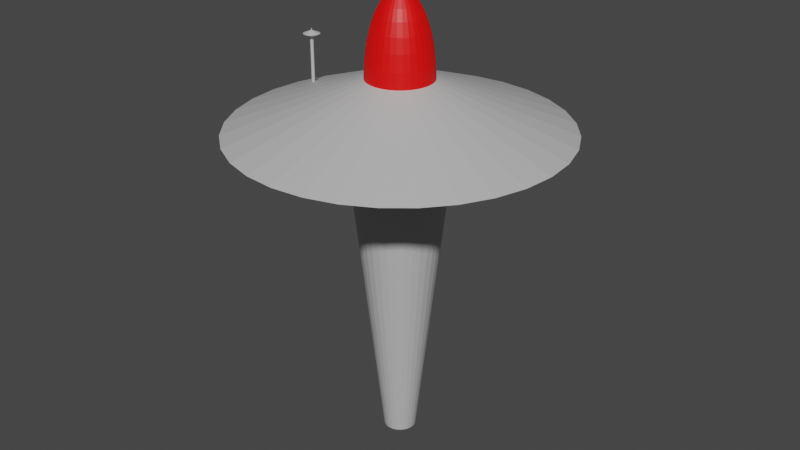 # Source: SpaceLaneWaypoint.blend  (saved by Blender 2.80.75; exported with 4.5.12 LTS)
import bpy
from mathutils import Matrix  # noqa: F401  (used for matrix-valued properties, if any)

bpy.ops.wm.read_factory_settings(use_empty=True)
scene = bpy.context.scene
scene.name = 'Scene'

# ---- collections
col_collection = bpy.data.collections.new('Collection'); scene.collection.children.link(col_collection)

# ---- materials (node trees are filled in below, after node groups)
mat_1 = bpy.data.materials.new('1')
mat_1.use_transparent_shadow = False
mat_2 = bpy.data.materials.new('2')
mat_2.use_transparent_shadow = False

# ---- material node trees
mat_1.use_nodes = True; mat_1.node_tree.nodes.clear()
_N = mat_1.node_tree.nodes; _L = mat_1.node_tree.links
n0 = _N.new('ShaderNodeOutputMaterial'); n0.name = 'Material Output'; n0.location = (300, 300)
n1 = _N.new('ShaderNodeBsdfPrincipled'); n1.name = 'Principled BSDF'; n1.location = (10, 300)
n1.distribution = 'GGX'
n1.subsurface_method = 'BURLEY'
n1.inputs[0].default_value = (0.5173, 0.5173, 0.5173, 1.0)
n1.inputs[3].default_value = 1.45
n1.inputs[27].default_value = (0.0, 0.0, 0.0, 1.0)
n1.inputs[28].default_value = 1.0
_L.new(n1.outputs[0], n0.inputs[0])
n0.is_active_output = True
mat_2.use_nodes = True; mat_2.node_tree.nodes.clear()
_N = mat_2.node_tree.nodes; _L = mat_2.node_tree.links
n0 = _N.new('ShaderNodeOutputMaterial'); n0.name = 'Material Output'; n0.location = (300, 300)
n1 = _N.new('ShaderNodeBsdfPrincipled'); n1.name = 'Principled BSDF'; n1.location = (10, 300)
n1.distribution = 'GGX'
n1.subsurface_method = 'BURLEY'
n1.inputs[0].default_value = (1.0, 0.0, 0.0, 1.0)
n1.inputs[3].default_value = 1.45
n1.inputs[27].default_value = (0.0, 0.0, 0.0, 1.0)
n1.inputs[28].default_value = 1.0
_L.new(n1.outputs[0], n0.inputs[0])
n0.is_active_output = True

# ---- world
world_world = bpy.data.worlds.new('World'); scene.world = world_world
world_world.use_nodes = True; world_world.node_tree.nodes.clear()
_N = world_world.node_tree.nodes; _L = world_world.node_tree.links
n0 = _N.new('ShaderNodeOutputWorld'); n0.name = 'World Output'; n0.location = (300, 300)
n1 = _N.new('ShaderNodeBackground'); n1.name = 'Background'; n1.location = (10, 300)
n1.inputs[0].default_value = (0.05088, 0.05088, 0.05088, 1.0)
_L.new(n1.outputs[0], n0.inputs[0])
n0.is_active_output = True
world_world.color = (0.05088, 0.05088, 0.05088)
world_world.use_sun_shadow = False
world_world.sun_shadow_jitter_overblur = 0.0

# ---- meshes
me_cylinder = bpy.data.meshes.new('Cylinder')
me_cylinder.from_pydata([(1.069e-07, 0.1, -2.0), (9.499e-08, 0.2, 0.3), (0.01951, 0.09808, -2.0), (0.03902, 0.1962, 0.3), (0.03827, 0.09239, -2.0), (0.07654, 0.1848, 0.3), (0.05556, 0.08315, -2.0), (0.1111, 0.1663, 0.3), (0.07071, 0.07071, -2.0), (0.1414, 0.1414, 0.3), (0.08315, 0.05556, -2.0), (0.1663, 0.1111, 0.3), (0.09239, 0.03827, -2.0), (0.1848, 0.07654, 0.3), (0.09808, 0.01951, -2.0), (0.1962, 0.03902, 0.3), (0.1, 2.64e-07, -2.0), (0.2, 2.431e-07, 0.3), (0.09808, -0.01951, -2.0), (0.1962, -0.03902, 0.3), (0.09239, -0.03827, -2.0), (0.1848, -0.07654, 0.3), (0.08315, -0.05556, -2.0), (0.1663, -0.1111, 0.3), (0.07071, -0.07071, -2.0), (0.1414, -0.1414, 0.3), (0.05556, -0.08315, -2.0), (0.1111, -0.1663, 0.3), (0.03827, -0.09239, -2.0), (0.07654, -0.1848, 0.3), (0.01951, -0.09808, -2.0), (0.03902, -0.1962, 0.3), (7.429e-08, -0.1, -2.0), (2.983e-08, -0.2, 0.3), (-0.01951, -0.09808, -2.0), (-0.03902, -0.1962, 0.3), (-0.03827, -0.09239, -2.0), (-0.07654, -0.1848, 0.3), (-0.05556, -0.08315, -2.0), (-0.1111, -0.1663, 0.3), (-0.07071, -0.07071, -2.0), (-0.1414, -0.1414, 0.3), (-0.08315, -0.05556, -2.0), (-0.1663, -0.1111, 0.3), (-0.09239, -0.03827, -2.0), (-0.1848, -0.07654, 0.3), (-0.09808, -0.01951, -2.0), (-0.1962, -0.03902, 0.3), (-0.1, 3.53e-07, -2.0), (-0.2, 4.211e-07, 0.3), (-0.09808, 0.01951, -2.0), (-0.1962, 0.03902, 0.3), (-0.09239, 0.03827, -2.0), (-0.1848, 0.07654, 0.3), (-0.08315, 0.05556, -2.0), (-0.1663, 0.1111, 0.3), (-0.07071, 0.07071, -2.0), (-0.1414, 0.1414, 0.3), (-0.05556, 0.08315, -2.0), (-0.1111, 0.1663, 0.3), (-0.03827, 0.09239, -2.0), (-0.07654, 0.1848, 0.3), (-0.01951, 0.09808, -2.0), (-0.03902, 0.1962, 0.3), (0.0, 1.0, 0.0), (0.1951, 0.9808, 0.0), (0.3827, 0.9239, 0.0), (0.5556, 0.8315, 0.0), (0.7071, 0.7071, 0.0), (0.8315, 0.5556, 0.0), (0.9239, 0.3827, 0.0), (0.9808, 0.1951, 0.0), (1.0, 7.55e-08, 0.0), (0.9808, -0.1951, 0.0), (0.9239, -0.3827, 0.0), (0.8315, -0.5556, 0.0), (0.7071, -0.7071, 0.0), (0.5556, -0.8315, 0.0), (0.3827, -0.9239, 0.0), (0.1951, -0.9808, 0.0), (-3.258e-07, -1.0, 0.0), (-0.1951, -0.9808, 0.0), (-0.3827, -0.9239, 0.0), (-0.5556, -0.8315, 0.0), (-0.7071, -0.7071, 0.0), (-0.8315, -0.5556, 0.0), (-0.9239, -0.3827, 0.0), (-0.9808, -0.1951, 0.0), (-1.0, 9.656e-07, 0.0), (-0.9808, 0.1951, 0.0), (-0.9239, 0.3827, 0.0), (-0.8315, 0.5556, 0.0), (-0.7071, 0.7071, 0.0), (-0.5556, 0.8315, 0.0), (-0.3827, 0.9239, 0.0), (-0.1951, 0.9808, 0.0), (0.06036, 0.3034, -0.1), (0.1184, 0.2858, -0.1), (0.1719, 0.2572, -0.1), (0.2188, 0.2188, -0.1), (0.2572, 0.1719, -0.1), (0.2858, 0.1184, -0.1), (0.3034, 0.06036, -0.1), (0.3094, 2.251e-07, -0.1), (0.3034, -0.06036, -0.1), (0.2858, -0.1184, -0.1), (0.2572, -0.1719, -0.1), (0.2188, -0.2188, -0.1), (0.1719, -0.2572, -0.1), (0.1184, -0.2858, -0.1), (0.06036, -0.3034, -0.1), (-1.876e-08, -0.3094, -0.1), (-0.06036, -0.3034, -0.1), (-0.1184, -0.2858, -0.1), (-0.1719, -0.2572, -0.1), (-0.2188, -0.2188, -0.1), (-0.2572, -0.1719, -0.1), (-0.2858, -0.1184, -0.1), (-0.3034, -0.06036, -0.1), (-0.3094, 5.004e-07, -0.1), (-0.3034, 0.06036, -0.1), (-0.2858, 0.1184, -0.1), (-0.2572, 0.1719, -0.1), (-0.2188, 0.2188, -0.1), (-0.1719, 0.2572, -0.1), (-0.1184, 0.2858, -0.1), (-0.06036, 0.3034, -0.1), (8.205e-08, 0.3094, -0.1)], [], [(64, 1, 3, 65), (65, 3, 5, 66), (66, 5, 7, 67), (67, 7, 9, 68), (68, 9, 11, 69), (69, 11, 13, 70), (70, 13, 15, 71), (71, 15, 17, 72), (72, 17, 19, 73), (73, 19, 21, 74), (74, 21, 23, 75), (75, 23, 25, 76), (76, 25, 27, 77), (77, 27, 29, 78), (78, 29, 31, 79), (79, 31, 33, 80), (80, 33, 35, 81), (81, 35, 37, 82), (82, 37, 39, 83), (83, 39, 41, 84), (84, 41, 43, 85), (85, 43, 45, 86), (86, 45, 47, 87), (87, 47, 49, 88), (88, 49, 51, 89), (89, 51, 53, 90), (90, 53, 55, 91), (91, 55, 57, 92), (92, 57, 59, 93), (93, 59, 61, 94), (3, 1, 63, 61, 59, 57, 55, 53, 51, 49, 47, 45, 43, 41, 39, 37, 35, 33, 31, 29, 27, 25, 23, 21, 19, 17, 15, 13, 11, 9, 7, 5), (94, 61, 63, 95), (95, 63, 1, 64), (0, 2, 4, 6, 8, 10, 12, 14, 16, 18, 20, 22, 24, 26, 28, 30, 32, 34, 36, 38, 40, 42, 44, 46, 48, 50, 52, 54, 56, 58, 60, 62), (126, 95, 64, 127), (125, 94, 95, 126), (124, 93, 94, 125), (123, 92, 93, 124), (122, 91, 92, 123), (121, 90, 91, 122), (120, 89, 90, 121), (119, 88, 89, 120), (118, 87, 88, 119), (117, 86, 87, 118), (116, 85, 86, 117), (115, 84, 85, 116), (114, 83, 84, 115), (113, 82, 83, 114), (112, 81, 82, 113), (111, 80, 81, 112), (110, 79, 80, 111), (109, 78, 79, 110), (108, 77, 78, 109), (107, 76, 77, 108), (106, 75, 76, 107), (105, 74, 75, 106), (104, 73, 74, 105), (103, 72, 73, 104), (102, 71, 72, 103), (101, 70, 71, 102), (100, 69, 70, 101), (99, 68, 69, 100), (98, 67, 68, 99), (97, 66, 67, 98), (96, 65, 66, 97), (127, 64, 65, 96), (0, 127, 96, 2), (2, 96, 97, 4), (4, 97, 98, 6), (6, 98, 99, 8), (8, 99, 100, 10), (10, 100, 101, 12), (12, 101, 102, 14), (14, 102, 103, 16), (16, 103, 104, 18), (18, 104, 105, 20), (20, 105, 106, 22), (22, 106, 107, 24), (24, 107, 108, 26), (26, 108, 109, 28), (28, 109, 110, 30), (30, 110, 111, 32), (32, 111, 112, 34), (34, 112, 113, 36), (36, 113, 114, 38), (38, 114, 115, 40), (40, 115, 116, 42), (42, 116, 117, 44), (44, 117, 118, 46), (46, 118, 119, 48), (48, 119, 120, 50), (50, 120, 121, 52), (52, 121, 122, 54), (54, 122, 123, 56), (56, 123, 124, 58), (58, 124, 125, 60), (60, 125, 126, 62), (62, 126, 127, 0)])
_uv = me_cylinder.uv_layers.new(name='UVMap')
_uv.uv.foreach_set('vector', [0.3865, 0.4715, 0.2871, 0.2943, 0.2957, 0.2888, 0.4295, 0.4442, 0.4295, 0.4442, 0.2957, 0.2888, 0.303, 0.2819, 0.466, 0.4094, 0.466, 0.4094, 0.303, 0.2819, 0.3088, 0.2737, 0.4947, 0.3684, 0.4947, 0.3684, 0.3088, 0.2737, 0.3127, 0.2646, 0.5145, 0.3229, 0.5145, 0.3229, 0.3127, 0.2646, 0.3147, 0.2549, 0.5246, 0.2746, 0.5246, 0.2746, 0.3147, 0.2549, 0.3147, 0.2451, 0.5246, 0.2254, 0.5246, 0.2254, 0.3147, 0.2451, 0.3127, 0.2354, 0.5145, 0.1771, 0.5145, 0.1771, 0.3127, 0.2354, 0.3088, 0.2263, 0.4947, 0.1316, 0.4947, 0.1316, 0.3088, 0.2263, 0.303, 0.2181, 0.466, 0.09063, 0.466, 0.09063, 0.303, 0.2181, 0.2957, 0.2112, 0.4295, 0.05581, 0.4295, 0.05581, 0.2957, 0.2112, 0.2871, 0.2057, 0.3865, 0.02845, 0.3865, 0.02845, 0.2871, 0.2057, 0.2776, 0.2019, 0.3388, 0.009607, 0.3388, 0.009607, 0.2776, 0.2019, 0.2674, 0.2, 0.2881, 1.497e-08, 0.2881, 1.497e-08, 0.2674, 0.2, 0.2571, 0.2, 0.2365, 0.0, 0.2365, 0.0, 0.2571, 0.2, 0.247, 0.2019, 0.1858, 0.009607, 0.1858, 0.009607, 0.247, 0.2019, 0.2374, 0.2057, 0.138, 0.02845, 0.138, 0.02845, 0.2374, 0.2057, 0.2288, 0.2112, 0.09509, 0.05581, 0.09509, 0.05581, 0.2288, 0.2112, 0.2215, 0.2181, 0.05855, 0.09063, 0.05855, 0.09063, 0.2215, 0.2181, 0.2158, 0.2263, 0.02985, 0.1316, 0.02985, 0.1316, 0.2158, 0.2263, 0.2118, 0.2354, 0.01008, 0.1771, 0.01008, 0.1771, 0.2118, 0.2354, 0.2098, 0.2451, 0.0, 0.2254, 0.0, 0.2254, 0.2098, 0.2451, 0.2098, 0.2549, 3.142e-08, 0.2746, 3.142e-08, 0.2746, 0.2098, 0.2549, 0.2118, 0.2646, 0.01008, 0.3229, 0.01008, 0.3229, 0.2118, 0.2646, 0.2158, 0.2737, 0.02985, 0.3684, 0.02985, 0.3684, 0.2158, 0.2737, 0.2215, 0.2819, 0.05855, 0.4094, 0.05855, 0.4094, 0.2215, 0.2819, 0.2288, 0.2888, 0.09509, 0.4442, 0.09509, 0.4442, 0.2288, 0.2888, 0.2374, 0.2943, 0.138, 0.4715, 0.138, 0.4715, 0.2374, 0.2943, 0.247, 0.2981, 0.1858, 0.4904, 0.1858, 0.4904, 0.247, 0.2981, 0.2571, 0.3, 0.2365, 0.5, 0.2365, 0.5, 0.2571, 0.3, 0.2674, 0.3, 0.2881, 0.5, 0.2957, 0.2888, 0.2871, 0.2943, 0.2776, 0.2981, 0.2674, 0.3, 0.2571, 0.3, 0.247, 0.2981, 0.2374, 0.2943, 0.2288, 0.2888, 0.2215, 0.2819, 0.2158, 0.2737, 0.2118, 0.2646, 0.2098, 0.2549, 0.2098, 0.2451, 0.2118, 0.2354, 0.2158, 0.2263, 0.2215, 0.2181, 0.2288, 0.2112, 0.2374, 0.2057, 0.247, 0.2019, 0.2571, 0.2, 0.2674, 0.2, 0.2776, 0.2019, 0.2871, 0.2057, 0.2957, 0.2112, 0.303, 0.2181, 0.3088, 0.2263, 0.3127, 0.2354, 0.3147, 0.2451, 0.3147, 0.2549, 0.3127, 0.2646, 0.3088, 0.2737, 0.303, 0.2819, 0.2881, 0.5, 0.2674, 0.3, 0.2776, 0.2981, 0.3388, 0.4904, 0.3388, 0.4904, 0.2776, 0.2981, 0.2871, 0.2943, 0.3865, 0.4715, 0.5341, 0.5252, 0.5304, 0.5217, 0.5276, 0.5176, 0.5256, 0.5131, 0.5246, 0.5082, 0.5246, 0.5033, 0.5256, 0.4985, 0.5276, 0.4939, 0.5304, 0.4899, 0.5341, 0.4864, 0.5384, 0.4836, 0.5431, 0.4817, 0.5482, 0.4808, 0.5534, 0.4808, 0.5584, 0.4817, 0.5632, 0.4836, 0.5675, 0.4864, 0.5712, 0.4899, 0.574, 0.4939, 0.576, 0.4985, 0.577, 0.5033, 0.577, 0.5082, 0.576, 0.5131, 0.574, 0.5176, 0.5712, 0.5217, 0.5675, 0.5252, 0.5632, 0.5279, 0.5584, 0.5298, 0.5534, 0.5308, 0.5482, 0.5308, 0.5431, 0.5298, 0.5384, 0.5279, 0.286, 0.6756, 0.3388, 0.5096, 0.3865, 0.5285, 0.3007, 0.6815, 0.2703, 0.6727, 0.2881, 0.5, 0.3388, 0.5096, 0.286, 0.6756, 0.2543, 0.6727, 0.2365, 0.5, 0.2881, 0.5, 0.2703, 0.6727, 0.2386, 0.6756, 0.1858, 0.5096, 0.2365, 0.5, 0.2543, 0.6727, 0.2238, 0.6815, 0.138, 0.5285, 0.1858, 0.5096, 0.2386, 0.6756, 0.2106, 0.6899, 0.09509, 0.5558, 0.138, 0.5285, 0.2238, 0.6815, 0.1993, 0.7007, 0.05855, 0.5906, 0.09509, 0.5558, 0.2106, 0.6899, 0.1904, 0.7134, 0.02985, 0.6316, 0.05855, 0.5906, 0.1993, 0.7007, 0.1843, 0.7274, 0.01008, 0.6771, 0.02985, 0.6316, 0.1904, 0.7134, 0.1811, 0.7424, 3.142e-08, 0.7254, 0.01008, 0.6771, 0.1843, 0.7274, 0.1811, 0.7576, 0.0, 0.7746, 3.142e-08, 0.7254, 0.1811, 0.7424, 0.1843, 0.7726, 0.01008, 0.8229, 0.0, 0.7746, 0.1811, 0.7576, 0.1904, 0.7866, 0.02985, 0.8684, 0.01008, 0.8229, 0.1843, 0.7726, 0.1993, 0.7993, 0.05855, 0.9094, 0.02985, 0.8684, 0.1904, 0.7866, 0.2106, 0.8101, 0.09509, 0.9442, 0.05855, 0.9094, 0.1993, 0.7993, 0.2238, 0.8185, 0.138, 0.9715, 0.09509, 0.9442, 0.2106, 0.8101, 0.2386, 0.8244, 0.1858, 0.9904, 0.138, 0.9715, 0.2238, 0.8185, 0.2543, 0.8273, 0.2365, 1.0, 0.1858, 0.9904, 0.2386, 0.8244, 0.2703, 0.8273, 0.2881, 1.0, 0.2365, 1.0, 0.2543, 0.8273, 0.286, 0.8244, 0.3388, 0.9904, 0.2881, 1.0, 0.2703, 0.8273, 0.3007, 0.8185, 0.3865, 0.9715, 0.3388, 0.9904, 0.286, 0.8244, 0.314, 0.8101, 0.4295, 0.9442, 0.3865, 0.9715, 0.3007, 0.8185, 0.3253, 0.7993, 0.466, 0.9094, 0.4295, 0.9442, 0.314, 0.8101, 0.3342, 0.7866, 0.4947, 0.8684, 0.466, 0.9094, 0.3253, 0.7993, 0.3403, 0.7726, 0.5145, 0.8229, 0.4947, 0.8684, 0.3342, 0.7866, 0.3434, 0.7576, 0.5246, 0.7746, 0.5145, 0.8229, 0.3403, 0.7726, 0.3434, 0.7424, 0.5246, 0.7254, 0.5246, 0.7746, 0.3434, 0.7576, 0.3403, 0.7274, 0.5145, 0.6771, 0.5246, 0.7254, 0.3434, 0.7424, 0.3342, 0.7134, 0.4947, 0.6316, 0.5145, 0.6771, 0.3403, 0.7274, 0.3253, 0.7007, 0.466, 0.5906, 0.4947, 0.6316, 0.3342, 0.7134, 0.314, 0.6899, 0.4295, 0.5558, 0.466, 0.5906, 0.3253, 0.7007, 0.3007, 0.6815, 0.3865, 0.5285, 0.4295, 0.5558, 0.314, 0.6899, 0.6772, 0.4802, 0.6718, 0.0, 0.6877, 7.487e-09, 0.6823, 0.4802, 0.6823, 0.4802, 0.6877, 7.487e-09, 0.7034, 0.0003367, 0.6874, 0.4803, 0.6874, 0.4803, 0.7034, 0.0003367, 0.7182, 0.0009972, 0.6922, 0.4805, 0.6922, 0.4805, 0.7182, 0.0009972, 0.7315, 0.001956, 0.6965, 0.4808, 0.8646, 0.4807, 0.833, 0.001491, 0.8477, 0.0006734, 0.8694, 0.4804, 0.8694, 0.4804, 0.8477, 0.0006734, 0.8634, 0.00017, 0.8744, 0.4802, 0.8744, 0.4802, 0.8634, 0.00017, 0.8794, 0.0, 0.8796, 0.4802, 0.8796, 0.4802, 0.8794, 0.0, 0.8951, 0.00017, 0.8847, 0.4802, 0.8847, 0.4802, 0.8951, 0.00017, 0.9098, 0.0006734, 0.8894, 0.4804, 0.8894, 0.4804, 0.9098, 0.0006734, 0.9231, 0.001491, 0.8937, 0.4807, 0.8016, 0.0, 0.833, 0.4788, 0.8216, 0.4798, 0.798, 0.0003159, 0.798, 0.0003159, 0.8216, 0.4798, 0.8083, 0.4805, 0.7936, 0.0005335, 0.7936, 0.0005335, 0.8083, 0.4805, 0.7935, 0.4808, 0.7889, 0.0006445, 0.7889, 0.0006445, 0.7935, 0.4808, 0.7779, 0.4808, 0.7838, 0.0006445, 0.7838, 0.0006445, 0.7779, 0.4808, 0.7619, 0.4805, 0.7786, 0.0005336, 0.7786, 0.0005336, 0.7619, 0.4805, 0.7462, 0.4798, 0.7736, 0.000316, 0.7736, 0.000316, 0.7462, 0.4798, 0.7315, 0.4788, 0.7688, 2.995e-08, 0.593, 0.0, 0.628, 0.4788, 0.6147, 0.4798, 0.5887, 0.0003099, 0.5887, 0.0003099, 0.6147, 0.4798, 0.6, 0.4805, 0.5839, 0.0005234, 0.5839, 0.0005234, 0.6, 0.4805, 0.5843, 0.4808, 0.5789, 0.0006323, 0.5789, 0.0006323, 0.5843, 0.4808, 0.5683, 0.4808, 0.5737, 0.0006323, 0.5737, 0.0006323, 0.5683, 0.4808, 0.5526, 0.4805, 0.5686, 0.0005234, 0.5686, 0.0005234, 0.5526, 0.4805, 0.5379, 0.4798, 0.5639, 0.00031, 0.5639, 0.00031, 0.5379, 0.4798, 0.5246, 0.4788, 0.5596, 2.995e-08, 0.974, 0.0, 1.0, 0.4795, 0.9852, 0.4801, 0.9692, 0.0002135, 0.9692, 0.0002135, 0.9852, 0.4801, 0.9696, 0.4805, 0.9641, 0.0003223, 0.9641, 0.0003223, 0.9696, 0.4805, 0.9536, 0.4805, 0.959, 0.0003223, 0.959, 0.0003223, 0.9536, 0.4805, 0.9379, 0.4801, 0.9539, 0.0002135, 0.9539, 0.0002135, 0.9379, 0.4801, 0.9231, 0.4795, 0.9491, 0.0, 0.663, 0.4808, 0.628, 0.001956, 0.6413, 0.0009971, 0.6673, 0.4805, 0.6673, 0.4805, 0.6413, 0.0009971, 0.6561, 0.0003367, 0.6721, 0.4803, 0.6721, 0.4803, 0.6561, 0.0003367, 0.6718, 0.0, 0.6772, 0.4802])
me_cylinder.materials.append(mat_1)
me_cylinder.use_remesh_preserve_volume = False
me_cylinder.use_remesh_preserve_attributes = False
me_cylinder.use_mirror_vertex_groups = False
me_cylinder.update()
me_sphere = bpy.data.meshes.new('Sphere')
me_sphere.from_pydata([(8.409e-08, 0.03902, 0.7904), (8.409e-08, 0.07654, 0.7619), (8.409e-08, 0.1111, 0.7157), (8.409e-08, 0.1414, 0.6536), (8.409e-08, 0.1663, 0.5778), (8.409e-08, 0.1848, 0.4913), (8.409e-08, 0.1962, 0.3975), (8.409e-08, 0.2, 0.3), (0.007612, 0.03827, 0.7904), (0.01493, 0.07507, 0.7619), (0.02168, 0.109, 0.7157), (0.02759, 0.1387, 0.6536), (0.03244, 0.1631, 0.5778), (0.03605, 0.1812, 0.4913), (0.03827, 0.1924, 0.3975), (0.03902, 0.1962, 0.3), (0.01493, 0.03605, 0.7904), (0.02929, 0.07071, 0.7619), (0.04252, 0.1027, 0.7157), (0.05412, 0.1307, 0.6536), (0.06364, 0.1536, 0.5778), (0.07071, 0.1707, 0.4913), (0.07507, 0.1812, 0.3975), (0.07654, 0.1848, 0.3), (0.02168, 0.03244, 0.7904), (0.04252, 0.06364, 0.7619), (0.06173, 0.09239, 0.7157), (0.07857, 0.1176, 0.6536), (0.09239, 0.1383, 0.5778), (0.1027, 0.1536, 0.4913), (0.109, 0.1631, 0.3975), (0.1111, 0.1663, 0.3), (0.02759, 0.02759, 0.7904), (0.05412, 0.05412, 0.7619), (0.07857, 0.07857, 0.7157), (0.1, 0.1, 0.6536), (0.1176, 0.1176, 0.5778), (0.1307, 0.1307, 0.4913), (0.1387, 0.1387, 0.3975), (0.1414, 0.1414, 0.3), (0.03244, 0.02168, 0.7904), (0.06364, 0.04252, 0.7619), (0.09239, 0.06173, 0.7157), (0.1176, 0.07857, 0.6536), (0.1383, 0.09239, 0.5778), (0.1536, 0.1027, 0.4913), (0.1631, 0.109, 0.3975), (0.1663, 0.1111, 0.3), (0.03605, 0.01493, 0.7904), (0.07071, 0.02929, 0.7619), (0.1027, 0.04252, 0.7157), (0.1307, 0.05412, 0.6536), (0.1536, 0.06364, 0.5778), (0.1707, 0.07071, 0.4913), (0.1812, 0.07507, 0.3975), (0.1848, 0.07654, 0.3), (0.03827, 0.007612, 0.7904), (0.07507, 0.01493, 0.7619), (0.109, 0.02168, 0.7157), (0.1387, 0.02759, 0.6536), (0.1631, 0.03244, 0.5778), (0.1812, 0.03605, 0.4913), (0.1924, 0.03827, 0.3975), (0.1962, 0.03902, 0.3), (0.03902, -2.264e-07, 0.7904), (0.07654, -2.249e-07, 0.7619), (0.1111, -2.234e-07, 0.7157), (0.1414, -2.249e-07, 0.6536), (0.1663, -2.279e-07, 0.5778), (0.1848, -2.16e-07, 0.4913), (0.1962, -2.398e-07, 0.3975), (0.2, -2.368e-07, 0.3), (0.03827, -0.007612, 0.7904), (0.07507, -0.01493, 0.7619), (0.109, -0.02168, 0.7157), (0.1387, -0.02759, 0.6536), (0.1631, -0.03244, 0.5778), (0.1812, -0.03605, 0.4913), (0.1924, -0.03827, 0.3975), (0.1962, -0.03902, 0.3), (0.03605, -0.01493, 0.7904), (0.07071, -0.02929, 0.7619), (0.1027, -0.04252, 0.7157), (0.1307, -0.05412, 0.6536), (0.1536, -0.06364, 0.5778), (0.1707, -0.07071, 0.4913), (0.1812, -0.07507, 0.3975), (0.1848, -0.07654, 0.3), (0.03244, -0.02168, 0.7904), (0.06364, -0.04252, 0.7619), (0.09239, -0.06173, 0.7157), (0.1176, -0.07857, 0.6536), (0.1383, -0.09239, 0.5778), (0.1536, -0.1027, 0.4913), (0.1631, -0.109, 0.3975), (0.1663, -0.1111, 0.3), (0.02759, -0.02759, 0.7904), (0.05412, -0.05412, 0.7619), (0.07857, -0.07857, 0.7157), (0.1, -0.1, 0.6536), (0.1176, -0.1176, 0.5778), (0.1307, -0.1307, 0.4913), (0.1387, -0.1387, 0.3975), (0.1414, -0.1414, 0.3), (0.02168, -0.03244, 0.7904), (0.04252, -0.06364, 0.7619), (0.06173, -0.09239, 0.7157), (0.07857, -0.1176, 0.6536), (0.09239, -0.1383, 0.5778), (0.1027, -0.1536, 0.4913), (0.109, -0.1631, 0.3975), (0.1111, -0.1663, 0.3), (0.01493, -0.03605, 0.7904), (0.02929, -0.07071, 0.7619), (0.04252, -0.1027, 0.7157), (0.05412, -0.1307, 0.6536), (0.06364, -0.1536, 0.5778), (0.07071, -0.1707, 0.4913), (0.07507, -0.1812, 0.3975), (0.07654, -0.1848, 0.3), (0.007612, -0.03827, 0.7904), (0.01493, -0.07507, 0.7619), (0.02168, -0.109, 0.7157), (0.02759, -0.1387, 0.6536), (0.03244, -0.1631, 0.5778), (0.03605, -0.1812, 0.4913), (0.03827, -0.1924, 0.3975), (0.03902, -0.1962, 0.3), (8.265e-08, -0.03902, 0.7904), (9.233e-08, -0.07654, 0.7619), (8.935e-08, -0.1111, 0.7157), (7.892e-08, -0.1414, 0.6536), (6.7e-08, -0.1663, 0.5778), (9.681e-08, -0.1848, 0.4913), (6.7e-08, -0.1962, 0.3975), (6.402e-08, -0.2, 0.3), (-0.007612, -0.03827, 0.7904), (-0.01493, -0.07507, 0.7619), (-0.02168, -0.109, 0.7157), (-0.02759, -0.1387, 0.6536), (-0.03244, -0.1631, 0.5778), (-0.03605, -0.1812, 0.4913), (-0.03827, -0.1924, 0.3975), (-0.03902, -0.1962, 0.3), (-0.01493, -0.03605, 0.7904), (-0.02929, -0.07071, 0.7619), (-0.04252, -0.1027, 0.7157), (-0.05412, -0.1307, 0.6536), (-0.06364, -0.1536, 0.5778), (-0.07071, -0.1707, 0.4913), (-0.07507, -0.1812, 0.3975), (-0.07654, -0.1848, 0.3), (-0.02168, -0.03244, 0.7904), (-0.04252, -0.06364, 0.7619), (-0.06173, -0.09239, 0.7157), (-0.07857, -0.1176, 0.6536), (-0.09239, -0.1383, 0.5778), (-0.1027, -0.1536, 0.4913), (-0.109, -0.1631, 0.3975), (-0.1111, -0.1663, 0.3), (3.801e-08, -2.723e-07, 0.8), (-0.02759, -0.02759, 0.7904), (-0.05412, -0.05412, 0.7619), (-0.07857, -0.07857, 0.7157), (-0.1, -0.1, 0.6536), (-0.1176, -0.1176, 0.5778), (-0.1307, -0.1307, 0.4913), (-0.1387, -0.1387, 0.3975), (-0.1414, -0.1414, 0.3), (-0.03244, -0.02168, 0.7904), (-0.06364, -0.04252, 0.7619), (-0.09239, -0.06173, 0.7157), (-0.1176, -0.07857, 0.6536), (-0.1383, -0.09239, 0.5778), (-0.1536, -0.1027, 0.4913), (-0.1631, -0.109, 0.3975), (-0.1663, -0.1111, 0.3), (-0.03605, -0.01493, 0.7904), (-0.07071, -0.02929, 0.7619), (-0.1027, -0.04252, 0.7157), (-0.1307, -0.05412, 0.6536), (-0.1536, -0.06364, 0.5778), (-0.1707, -0.07071, 0.4913), (-0.1812, -0.07507, 0.3975), (-0.1848, -0.07654, 0.3), (-0.03827, -0.007612, 0.7904), (-0.07507, -0.01493, 0.7619), (-0.109, -0.02168, 0.7157), (-0.1387, -0.02759, 0.6536), (-0.1631, -0.03244, 0.5778), (-0.1812, -0.03605, 0.4913), (-0.1924, -0.03827, 0.3975), (-0.1962, -0.03902, 0.3), (-0.03902, -2.234e-07, 0.7904), (-0.07654, -2.175e-07, 0.7619), (-0.1111, -2.175e-07, 0.7157), (-0.1414, -1.981e-07, 0.6536), (-0.1663, -1.892e-07, 0.5778), (-0.1848, -2.249e-07, 0.4913), (-0.1962, -1.802e-07, 0.3975), (-0.2, -1.892e-07, 0.3), (-0.03827, 0.007612, 0.7904), (-0.07507, 0.01493, 0.7619), (-0.109, 0.02168, 0.7157), (-0.1387, 0.02759, 0.6536), (-0.1631, 0.03244, 0.5778), (-0.1812, 0.03605, 0.4913), (-0.1924, 0.03827, 0.3975), (-0.1962, 0.03902, 0.3), (-0.03605, 0.01493, 0.7904), (-0.07071, 0.02929, 0.7619), (-0.1027, 0.04252, 0.7157), (-0.1307, 0.05412, 0.6536), (-0.1536, 0.06364, 0.5778), (-0.1707, 0.07071, 0.4913), (-0.1812, 0.07507, 0.3975), (-0.1848, 0.07654, 0.3), (-0.03244, 0.02168, 0.7904), (-0.06364, 0.04252, 0.7619), (-0.09239, 0.06173, 0.7157), (-0.1176, 0.07857, 0.6536), (-0.1383, 0.09239, 0.5778), (-0.1536, 0.1027, 0.4913), (-0.1631, 0.109, 0.3975), (-0.1663, 0.1111, 0.3), (-0.02759, 0.02759, 0.7904), (-0.05412, 0.05412, 0.7619), (-0.07857, 0.07857, 0.7157), (-0.1, 0.1, 0.6536), (-0.1176, 0.1176, 0.5778), (-0.1307, 0.1307, 0.4913), (-0.1387, 0.1387, 0.3975), (-0.1414, 0.1414, 0.3), (-0.02168, 0.03244, 0.7904), (-0.04252, 0.06364, 0.7619), (-0.06173, 0.09239, 0.7157), (-0.07857, 0.1176, 0.6536), (-0.09239, 0.1383, 0.5778), (-0.1027, 0.1536, 0.4913), (-0.109, 0.1631, 0.3975), (-0.1111, 0.1663, 0.3), (-0.01493, 0.03605, 0.7904), (-0.02929, 0.07071, 0.7619), (-0.04252, 0.1027, 0.7157), (-0.05412, 0.1307, 0.6536), (-0.06364, 0.1536, 0.5778), (-0.07071, 0.1707, 0.4913), (-0.07507, 0.1812, 0.3975), (-0.07654, 0.1848, 0.3), (-0.007612, 0.03827, 0.7904), (-0.01493, 0.07507, 0.7619), (-0.02168, 0.109, 0.7157), (-0.02759, 0.1387, 0.6536), (-0.03244, 0.1631, 0.5778), (-0.03605, 0.1812, 0.4913), (-0.03827, 0.1924, 0.3975), (-0.03902, 0.1962, 0.3)], [], [(4, 3, 11, 12), (5, 4, 12, 13), (6, 5, 13, 14), (7, 6, 14, 15), (0, 160, 8), (1, 0, 8, 9), (2, 1, 9, 10), (3, 2, 10, 11), (11, 10, 18, 19), (12, 11, 19, 20), (13, 12, 20, 21), (14, 13, 21, 22), (15, 14, 22, 23), (8, 160, 16), (9, 8, 16, 17), (10, 9, 17, 18), (23, 22, 30, 31), (16, 160, 24), (17, 16, 24, 25), (18, 17, 25, 26), (19, 18, 26, 27), (20, 19, 27, 28), (21, 20, 28, 29), (22, 21, 29, 30), (27, 26, 34, 35), (28, 27, 35, 36), (29, 28, 36, 37), (30, 29, 37, 38), (31, 30, 38, 39), (24, 160, 32), (25, 24, 32, 33), (26, 25, 33, 34), (39, 38, 46, 47), (32, 160, 40), (33, 32, 40, 41), (34, 33, 41, 42), (35, 34, 42, 43), (36, 35, 43, 44), (37, 36, 44, 45), (38, 37, 45, 46), (44, 43, 51, 52), (45, 44, 52, 53), (46, 45, 53, 54), (47, 46, 54, 55), (40, 160, 48), (41, 40, 48, 49), (42, 41, 49, 50), (43, 42, 50, 51), (49, 48, 56, 57), (50, 49, 57, 58), (51, 50, 58, 59), (52, 51, 59, 60), (53, 52, 60, 61), (54, 53, 61, 62), (55, 54, 62, 63), (48, 160, 56), (61, 60, 68, 69), (62, 61, 69, 70), (63, 62, 70, 71), (56, 160, 64), (57, 56, 64, 65), (58, 57, 65, 66), (59, 58, 66, 67), (60, 59, 67, 68), (65, 64, 72, 73), (66, 65, 73, 74), (67, 66, 74, 75), (68, 67, 75, 76), (69, 68, 76, 77), (70, 69, 77, 78), (71, 70, 78, 79), (64, 160, 72), (77, 76, 84, 85), (78, 77, 85, 86), (79, 78, 86, 87), (72, 160, 80), (73, 72, 80, 81), (74, 73, 81, 82), (75, 74, 82, 83), (76, 75, 83, 84), (82, 81, 89, 90), (83, 82, 90, 91), (84, 83, 91, 92), (85, 84, 92, 93), (86, 85, 93, 94), (87, 86, 94, 95), (80, 160, 88), (81, 80, 88, 89), (94, 93, 101, 102), (95, 94, 102, 103), (88, 160, 96), (89, 88, 96, 97), (90, 89, 97, 98), (91, 90, 98, 99), (92, 91, 99, 100), (93, 92, 100, 101), (98, 97, 105, 106), (99, 98, 106, 107), (100, 99, 107, 108), (101, 100, 108, 109), (102, 101, 109, 110), (103, 102, 110, 111), (96, 160, 104), (97, 96, 104, 105), (110, 109, 117, 118), (111, 110, 118, 119), (104, 160, 112), (105, 104, 112, 113), (106, 105, 113, 114), (107, 106, 114, 115), (108, 107, 115, 116), (109, 108, 116, 117), (115, 114, 122, 123), (116, 115, 123, 124), (117, 116, 124, 125), (118, 117, 125, 126), (119, 118, 126, 127), (112, 160, 120), (113, 112, 120, 121), (114, 113, 121, 122), (127, 126, 134, 135), (120, 160, 128), (121, 120, 128, 129), (122, 121, 129, 130), (123, 122, 130, 131), (124, 123, 131, 132), (125, 124, 132, 133), (126, 125, 133, 134), (132, 131, 139, 140), (133, 132, 140, 141), (134, 133, 141, 142), (135, 134, 142, 143), (128, 160, 136), (129, 128, 136, 137), (130, 129, 137, 138), (131, 130, 138, 139), (136, 160, 144), (137, 136, 144, 145), (138, 137, 145, 146), (139, 138, 146, 147), (140, 139, 147, 148), (141, 140, 148, 149), (142, 141, 149, 150), (143, 142, 150, 151), (148, 147, 155, 156), (149, 148, 156, 157), (150, 149, 157, 158), (151, 150, 158, 159), (144, 160, 152), (145, 144, 152, 153), (146, 145, 153, 154), (147, 146, 154, 155), (153, 152, 161, 162), (154, 153, 162, 163), (155, 154, 163, 164), (156, 155, 164, 165), (157, 156, 165, 166), (158, 157, 166, 167), (159, 158, 167, 168), (152, 160, 161), (166, 165, 173, 174), (167, 166, 174, 175), (168, 167, 175, 176), (161, 160, 169), (162, 161, 169, 170), (163, 162, 170, 171), (164, 163, 171, 172), (165, 164, 172, 173), (170, 169, 177, 178), (171, 170, 178, 179), (172, 171, 179, 180), (173, 172, 180, 181), (174, 173, 181, 182), (175, 174, 182, 183), (176, 175, 183, 184), (169, 160, 177), (182, 181, 189, 190), (183, 182, 190, 191), (184, 183, 191, 192), (177, 160, 185), (178, 177, 185, 186), (179, 178, 186, 187), (180, 179, 187, 188), (181, 180, 188, 189), (187, 186, 194, 195), (188, 187, 195, 196), (189, 188, 196, 197), (190, 189, 197, 198), (191, 190, 198, 199), (192, 191, 199, 200), (185, 160, 193), (186, 185, 193, 194), (199, 198, 206, 207), (200, 199, 207, 208), (193, 160, 201), (194, 193, 201, 202), (195, 194, 202, 203), (196, 195, 203, 204), (197, 196, 204, 205), (198, 197, 205, 206), (204, 203, 211, 212), (205, 204, 212, 213), (206, 205, 213, 214), (207, 206, 214, 215), (208, 207, 215, 216), (201, 160, 209), (202, 201, 209, 210), (203, 202, 210, 211), (216, 215, 223, 224), (209, 160, 217), (210, 209, 217, 218), (211, 210, 218, 219), (212, 211, 219, 220), (213, 212, 220, 221), (214, 213, 221, 222), (215, 214, 222, 223), (220, 219, 227, 228), (221, 220, 228, 229), (222, 221, 229, 230), (223, 222, 230, 231), (224, 223, 231, 232), (217, 160, 225), (218, 217, 225, 226), (219, 218, 226, 227), (232, 231, 239, 240), (225, 160, 233), (226, 225, 233, 234), (227, 226, 234, 235), (228, 227, 235, 236), (229, 228, 236, 237), (230, 229, 237, 238), (231, 230, 238, 239), (237, 236, 244, 245), (238, 237, 245, 246), (239, 238, 246, 247), (240, 239, 247, 248), (233, 160, 241), (234, 233, 241, 242), (235, 234, 242, 243), (236, 235, 243, 244), (241, 160, 249), (242, 241, 249, 250), (243, 242, 250, 251), (244, 243, 251, 252), (245, 244, 252, 253), (246, 245, 253, 254), (247, 246, 254, 255), (248, 247, 255, 256), (253, 252, 3, 4), (254, 253, 4, 5), (255, 254, 5, 6), (256, 255, 6, 7), (249, 160, 0), (250, 249, 0, 1), (251, 250, 1, 2), (252, 251, 2, 3)])
_uv = me_sphere.uv_layers.new(name='UVMap')
_uv.uv.foreach_set('vector', [0.945, 0.7974, 0.9274, 0.8785, 0.9016, 0.8747, 0.9147, 0.793, 0.9582, 0.7067, 0.945, 0.7974, 0.9147, 0.793, 0.9245, 0.7018, 0.9662, 0.6099, 0.9582, 0.7067, 0.9245, 0.7018, 0.9305, 0.6047, 0.969, 0.5108, 0.9662, 0.6099, 0.9305, 0.6047, 0.9325, 0.5055, 0.125, 0.6096, 0.09488, 0.6391, 0.1185, 0.6046, 0.1521, 0.5791, 0.125, 0.6096, 0.1185, 0.6046, 0.1393, 0.5693, 0.9059, 0.9469, 0.8813, 1.0, 0.8674, 0.998, 0.8856, 0.944, 0.9274, 0.8785, 0.9059, 0.9469, 0.8856, 0.944, 0.9016, 0.8747, 0.9016, 0.8747, 0.8856, 0.944, 0.8631, 0.9419, 0.8729, 0.8722, 0.9147, 0.793, 0.9016, 0.8747, 0.8729, 0.8722, 0.881, 0.79, 0.9245, 0.7018, 0.9147, 0.793, 0.881, 0.79, 0.887, 0.6984, 0.9305, 0.6047, 0.9245, 0.7018, 0.887, 0.6984, 0.8907, 0.6012, 0.9325, 0.5055, 0.9305, 0.6047, 0.8907, 0.6012, 0.892, 0.5019, 0.1185, 0.6046, 0.09488, 0.6391, 0.111, 0.6009, 0.1393, 0.5693, 0.1185, 0.6046, 0.111, 0.6009, 0.1246, 0.562, 0.8856, 0.944, 0.8674, 0.998, 0.8518, 0.9966, 0.8631, 0.9419, 0.892, 0.5019, 0.8907, 0.6012, 0.8485, 0.5993, 0.8489, 0.5, 0.111, 0.6009, 0.09488, 0.6391, 0.1028, 0.5986, 0.1246, 0.562, 0.111, 0.6009, 0.1028, 0.5986, 0.1086, 0.5575, 0.8631, 0.9419, 0.8518, 0.9966, 0.8354, 0.9959, 0.8392, 0.9409, 0.8729, 0.8722, 0.8631, 0.9419, 0.8392, 0.9409, 0.8425, 0.8709, 0.881, 0.79, 0.8729, 0.8722, 0.8425, 0.8709, 0.8452, 0.7884, 0.887, 0.6984, 0.881, 0.79, 0.8452, 0.7884, 0.8472, 0.6967, 0.8907, 0.6012, 0.887, 0.6984, 0.8472, 0.6967, 0.8485, 0.5993, 0.8425, 0.8709, 0.8392, 0.9409, 0.8148, 0.9409, 0.8115, 0.8709, 0.8452, 0.7884, 0.8425, 0.8709, 0.8115, 0.8709, 0.8087, 0.7884, 0.8472, 0.6967, 0.8452, 0.7884, 0.8087, 0.7884, 0.8067, 0.6967, 0.8485, 0.5993, 0.8472, 0.6967, 0.8067, 0.6967, 0.8055, 0.5993, 0.8489, 0.5, 0.8485, 0.5993, 0.8055, 0.5993, 0.805, 0.5, 0.1028, 0.5986, 0.09488, 0.6391, 0.09436, 0.5978, 0.1086, 0.5575, 0.1028, 0.5986, 0.09436, 0.5978, 0.09201, 0.556, 0.8392, 0.9409, 0.8354, 0.9959, 0.8186, 0.9959, 0.8148, 0.9409, 0.805, 0.5, 0.8055, 0.5993, 0.7633, 0.6012, 0.762, 0.5019, 0.09436, 0.5978, 0.09488, 0.6391, 0.08586, 0.5986, 0.09201, 0.556, 0.09436, 0.5978, 0.08586, 0.5986, 0.07535, 0.5575, 0.8148, 0.9409, 0.8186, 0.9959, 0.8021, 0.9966, 0.7909, 0.9419, 0.8115, 0.8709, 0.8148, 0.9409, 0.7909, 0.9419, 0.781, 0.8722, 0.8087, 0.7884, 0.8115, 0.8709, 0.781, 0.8722, 0.773, 0.79, 0.8067, 0.6967, 0.8087, 0.7884, 0.773, 0.79, 0.7669, 0.6984, 0.8055, 0.5993, 0.8067, 0.6967, 0.7669, 0.6984, 0.7633, 0.6012, 0.773, 0.79, 0.781, 0.8722, 0.7524, 0.8747, 0.7392, 0.793, 0.7669, 0.6984, 0.773, 0.79, 0.7392, 0.793, 0.7295, 0.7018, 0.7633, 0.6012, 0.7669, 0.6984, 0.7295, 0.7018, 0.7235, 0.6047, 0.762, 0.5019, 0.7633, 0.6012, 0.7235, 0.6047, 0.7215, 0.5055, 0.08586, 0.5986, 0.09488, 0.6391, 0.07768, 0.6009, 0.07535, 0.5575, 0.08586, 0.5986, 0.07768, 0.6009, 0.05929, 0.562, 0.7909, 0.9419, 0.8021, 0.9966, 0.7866, 0.998, 0.7684, 0.944, 0.781, 0.8722, 0.7909, 0.9419, 0.7684, 0.944, 0.7524, 0.8747, 0.05929, 0.562, 0.07768, 0.6009, 0.07012, 0.6046, 0.04447, 0.5693, 0.7684, 0.944, 0.7866, 0.998, 0.7726, 1.0, 0.7481, 0.9469, 0.7524, 0.8747, 0.7684, 0.944, 0.7481, 0.9469, 0.7266, 0.8785, 0.7392, 0.793, 0.7524, 0.8747, 0.7266, 0.8785, 0.7089, 0.7974, 0.7295, 0.7018, 0.7392, 0.793, 0.7089, 0.7974, 0.6958, 0.7067, 0.7235, 0.6047, 0.7295, 0.7018, 0.6958, 0.7067, 0.6877, 0.6099, 0.7215, 0.5055, 0.7235, 0.6047, 0.6877, 0.6099, 0.685, 0.5108, 0.07768, 0.6009, 0.09488, 0.6391, 0.07012, 0.6046, 0.9868, 0.2129, 0.9708, 0.303, 0.945, 0.2974, 0.9582, 0.2067, 0.9967, 0.1165, 0.9868, 0.2129, 0.9582, 0.2067, 0.9662, 0.1099, 1.0, 0.01749, 0.9967, 0.1165, 0.9662, 0.1099, 0.969, 0.01077, 0.07012, 0.6046, 0.09488, 0.6391, 0.06348, 0.6096, 0.04447, 0.5693, 0.07012, 0.6046, 0.06348, 0.6096, 0.03144, 0.5791, 0.01891, 0.5346, 0.04447, 0.5693, 0.03144, 0.5791, 0.0, 0.5489, 0.9493, 0.3832, 0.9231, 0.4506, 0.9059, 0.4469, 0.9274, 0.3785, 0.9708, 0.303, 0.9493, 0.3832, 0.9274, 0.3785, 0.945, 0.2974, 0.03144, 0.5791, 0.06348, 0.6096, 0.05801, 0.6157, 0.02071, 0.5911, 0.9059, 0.4469, 0.8813, 0.5, 0.8674, 0.498, 0.8856, 0.444, 0.9274, 0.3785, 0.9059, 0.4469, 0.8856, 0.444, 0.9016, 0.3747, 0.945, 0.2974, 0.9274, 0.3785, 0.9016, 0.3747, 0.9147, 0.293, 0.9582, 0.2067, 0.945, 0.2974, 0.9147, 0.293, 0.9245, 0.2018, 0.9662, 0.1099, 0.9582, 0.2067, 0.9245, 0.2018, 0.9305, 0.1047, 0.969, 0.01077, 0.9662, 0.1099, 0.9305, 0.1047, 0.9325, 0.005492, 0.06348, 0.6096, 0.09488, 0.6391, 0.05801, 0.6157, 0.9245, 0.2018, 0.9147, 0.293, 0.881, 0.29, 0.887, 0.1984, 0.9305, 0.1047, 0.9245, 0.2018, 0.887, 0.1984, 0.8907, 0.1012, 0.9325, 0.005492, 0.9305, 0.1047, 0.8907, 0.1012, 0.892, 0.001854, 0.05801, 0.6157, 0.09488, 0.6391, 0.05392, 0.6227, 0.02071, 0.5911, 0.05801, 0.6157, 0.05392, 0.6227, 0.01269, 0.6048, 0.8856, 0.444, 0.8674, 0.498, 0.8518, 0.4966, 0.8631, 0.4419, 0.9016, 0.3747, 0.8856, 0.444, 0.8631, 0.4419, 0.8729, 0.3722, 0.9147, 0.293, 0.9016, 0.3747, 0.8729, 0.3722, 0.881, 0.29, 0.8631, 0.4419, 0.8518, 0.4966, 0.8354, 0.4959, 0.8392, 0.4409, 0.8729, 0.3722, 0.8631, 0.4419, 0.8392, 0.4409, 0.8425, 0.3709, 0.881, 0.29, 0.8729, 0.3722, 0.8425, 0.3709, 0.8452, 0.2884, 0.887, 0.1984, 0.881, 0.29, 0.8452, 0.2884, 0.8472, 0.1967, 0.8907, 0.1012, 0.887, 0.1984, 0.8472, 0.1967, 0.8485, 0.09935, 0.892, 0.001854, 0.8907, 0.1012, 0.8485, 0.09935, 0.8489, 0.0, 0.05392, 0.6227, 0.09488, 0.6391, 0.05137, 0.6302, 0.01269, 0.6048, 0.05392, 0.6227, 0.05137, 0.6302, 0.007688, 0.6196, 0.8485, 0.09935, 0.8472, 0.1967, 0.8067, 0.1967, 0.8055, 0.09935, 0.8489, 0.0, 0.8485, 0.09935, 0.8055, 0.09935, 0.805, 4.639e-08, 0.05137, 0.6302, 0.09488, 0.6391, 0.05046, 0.6381, 0.007688, 0.6196, 0.05137, 0.6302, 0.05046, 0.6381, 0.005897, 0.635, 0.8392, 0.4409, 0.8354, 0.4959, 0.8186, 0.4959, 0.8148, 0.4409, 0.8425, 0.3709, 0.8392, 0.4409, 0.8148, 0.4409, 0.8115, 0.3709, 0.8452, 0.2884, 0.8425, 0.3709, 0.8115, 0.3709, 0.8087, 0.2884, 0.8472, 0.1967, 0.8452, 0.2884, 0.8087, 0.2884, 0.8067, 0.1967, 0.8148, 0.4409, 0.8186, 0.4959, 0.8021, 0.4966, 0.7909, 0.4419, 0.8115, 0.3709, 0.8148, 0.4409, 0.7909, 0.4419, 0.781, 0.3722, 0.8087, 0.2884, 0.8115, 0.3709, 0.781, 0.3722, 0.773, 0.29, 0.8067, 0.1967, 0.8087, 0.2884, 0.773, 0.29, 0.7669, 0.1984, 0.8055, 0.09935, 0.8067, 0.1967, 0.7669, 0.1984, 0.7633, 0.1012, 0.805, 4.639e-08, 0.8055, 0.09935, 0.7633, 0.1012, 0.762, 0.001855, 0.05046, 0.6381, 0.09488, 0.6391, 0.05121, 0.6459, 0.005897, 0.635, 0.05046, 0.6381, 0.05121, 0.6459, 0.007385, 0.6504, 0.7633, 0.1012, 0.7669, 0.1984, 0.7295, 0.2018, 0.7235, 0.1047, 0.762, 0.001855, 0.7633, 0.1012, 0.7235, 0.1047, 0.7215, 0.005492, 0.05121, 0.6459, 0.09488, 0.6391, 0.05362, 0.6535, 0.007385, 0.6504, 0.05121, 0.6459, 0.05362, 0.6535, 0.0121, 0.6652, 0.7909, 0.4419, 0.8021, 0.4966, 0.7866, 0.498, 0.7684, 0.444, 0.781, 0.3722, 0.7909, 0.4419, 0.7684, 0.444, 0.7524, 0.3747, 0.773, 0.29, 0.781, 0.3722, 0.7524, 0.3747, 0.7392, 0.293, 0.7669, 0.1984, 0.773, 0.29, 0.7392, 0.293, 0.7295, 0.2018, 0.7524, 0.3747, 0.7684, 0.444, 0.7481, 0.4469, 0.7266, 0.3785, 0.7392, 0.293, 0.7524, 0.3747, 0.7266, 0.3785, 0.7089, 0.2974, 0.7295, 0.2018, 0.7392, 0.293, 0.7089, 0.2974, 0.6958, 0.2067, 0.7235, 0.1047, 0.7295, 0.2018, 0.6958, 0.2067, 0.6877, 0.1099, 0.7215, 0.005492, 0.7235, 0.1047, 0.6877, 0.1099, 0.685, 0.01077, 0.05362, 0.6535, 0.09488, 0.6391, 0.05757, 0.6605, 0.0121, 0.6652, 0.05362, 0.6535, 0.05757, 0.6605, 0.01985, 0.6789, 0.7684, 0.444, 0.7866, 0.498, 0.7726, 0.5, 0.7481, 0.4469, 0.3476, 0.525, 0.346, 0.4259, 0.3767, 0.4312, 0.3789, 0.5304, 0.05757, 0.6605, 0.09488, 0.6391, 0.06292, 0.6666, 0.01985, 0.6789, 0.05757, 0.6605, 0.06292, 0.6666, 0.03034, 0.6908, 0.4027, 0.08901, 0.43, 0.03584, 0.442, 0.0379, 0.4201, 0.092, 0.3799, 0.1575, 0.4027, 0.08901, 0.4201, 0.092, 0.4021, 0.1613, 0.3624, 0.2386, 0.3799, 0.1575, 0.4021, 0.1613, 0.3885, 0.2431, 0.351, 0.3292, 0.3624, 0.2386, 0.3885, 0.2431, 0.3799, 0.3342, 0.346, 0.4259, 0.351, 0.3292, 0.3799, 0.3342, 0.3767, 0.4312, 0.3885, 0.2431, 0.4021, 0.1613, 0.428, 0.1639, 0.419, 0.2461, 0.3799, 0.3342, 0.3885, 0.2431, 0.419, 0.2461, 0.4138, 0.3376, 0.3767, 0.4312, 0.3799, 0.3342, 0.4138, 0.3376, 0.4127, 0.4349, 0.3789, 0.5304, 0.3767, 0.4312, 0.4127, 0.4349, 0.4156, 0.5341, 0.06292, 0.6666, 0.09488, 0.6391, 0.06946, 0.6716, 0.03034, 0.6908, 0.06292, 0.6666, 0.06946, 0.6716, 0.04318, 0.7007, 0.4201, 0.092, 0.442, 0.0379, 0.456, 0.03932, 0.4405, 0.09406, 0.4021, 0.1613, 0.4201, 0.092, 0.4405, 0.09406, 0.428, 0.1639, 0.06946, 0.6716, 0.09488, 0.6391, 0.07695, 0.6753, 0.04318, 0.7007, 0.06946, 0.6716, 0.07695, 0.6753, 0.05786, 0.708, 0.4405, 0.09406, 0.456, 0.03932, 0.4716, 0.04004, 0.4631, 0.0951, 0.428, 0.1639, 0.4405, 0.09406, 0.4631, 0.0951, 0.4568, 0.1652, 0.419, 0.2461, 0.428, 0.1639, 0.4568, 0.1652, 0.4528, 0.2477, 0.4138, 0.3376, 0.419, 0.2461, 0.4528, 0.2477, 0.4514, 0.3394, 0.4127, 0.4349, 0.4138, 0.3376, 0.4514, 0.3394, 0.4526, 0.4367, 0.4156, 0.5341, 0.4127, 0.4349, 0.4526, 0.4367, 0.4563, 0.536, 0.4528, 0.2477, 0.4568, 0.1652, 0.4872, 0.1652, 0.4886, 0.2477, 0.4514, 0.3394, 0.4528, 0.2477, 0.4886, 0.2477, 0.4912, 0.3394, 0.4526, 0.4367, 0.4514, 0.3394, 0.4912, 0.3394, 0.4948, 0.4367, 0.4563, 0.536, 0.4526, 0.4367, 0.4948, 0.4367, 0.4994, 0.536, 0.07695, 0.6753, 0.09488, 0.6391, 0.08508, 0.6776, 0.4716, 0.04004, 0.4819, 0.002141, 0.4903, 0.002141, 0.4881, 0.04004, 0.4631, 0.0951, 0.4716, 0.04004, 0.4881, 0.04004, 0.487, 0.0951, 0.4568, 0.1652, 0.4631, 0.0951, 0.487, 0.0951, 0.4872, 0.1652, 0.4881, 0.04004, 0.4903, 0.002141, 0.4989, 0.001772, 0.5049, 0.03932, 0.487, 0.0951, 0.4881, 0.04004, 0.5049, 0.03932, 0.5114, 0.09406, 0.4872, 0.1652, 0.487, 0.0951, 0.5114, 0.09406, 0.5182, 0.1639, 0.4886, 0.2477, 0.4872, 0.1652, 0.5182, 0.1639, 0.5251, 0.2461, 0.4912, 0.3394, 0.4886, 0.2477, 0.5251, 0.2461, 0.5317, 0.3376, 0.4948, 0.4367, 0.4912, 0.3394, 0.5317, 0.3376, 0.5378, 0.4349, 0.4994, 0.536, 0.4948, 0.4367, 0.5378, 0.4349, 0.5432, 0.5341, 0.08508, 0.6776, 0.09488, 0.6391, 0.09356, 0.6784, 0.5317, 0.3376, 0.5251, 0.2461, 0.5607, 0.2431, 0.5713, 0.3342, 0.5378, 0.4349, 0.5317, 0.3376, 0.5713, 0.3342, 0.5799, 0.4312, 0.5432, 0.5341, 0.5378, 0.4349, 0.5799, 0.4312, 0.5861, 0.5304, 0.09356, 0.6784, 0.09488, 0.6391, 0.1021, 0.6776, 0.5049, 0.03932, 0.4989, 0.001772, 0.5072, 0.001049, 0.5213, 0.0379, 0.5114, 0.09406, 0.5049, 0.03932, 0.5213, 0.0379, 0.5352, 0.092, 0.5182, 0.1639, 0.5114, 0.09406, 0.5352, 0.092, 0.5486, 0.1613, 0.5251, 0.2461, 0.5182, 0.1639, 0.5486, 0.1613, 0.5607, 0.2431, 0.5213, 0.0379, 0.5072, 0.001049, 0.5151, 0.0, 0.5367, 0.03584, 0.5352, 0.092, 0.5213, 0.0379, 0.5367, 0.03584, 0.5576, 0.08901, 0.5486, 0.1613, 0.5352, 0.092, 0.5576, 0.08901, 0.5771, 0.1575, 0.5607, 0.2431, 0.5486, 0.1613, 0.5771, 0.1575, 0.5943, 0.2386, 0.5713, 0.3342, 0.5607, 0.2431, 0.5943, 0.2386, 0.6086, 0.3292, 0.5799, 0.4312, 0.5713, 0.3342, 0.6086, 0.3292, 0.6194, 0.4259, 0.5861, 0.5304, 0.5799, 0.4312, 0.6194, 0.4259, 0.6264, 0.525, 0.1021, 0.6776, 0.09488, 0.6391, 0.1102, 0.6753, 0.6086, 0.3292, 0.5943, 0.2386, 0.6243, 0.2329, 0.642, 0.3229, 0.6194, 0.4259, 0.6086, 0.3292, 0.642, 0.3229, 0.6549, 0.4192, 0.6264, 0.525, 0.6194, 0.4259, 0.6549, 0.4192, 0.6626, 0.5181, 0.1102, 0.6753, 0.09488, 0.6391, 0.1178, 0.6716, 0.1232, 0.708, 0.1102, 0.6753, 0.1178, 0.6716, 0.138, 0.7007, 0.5576, 0.08901, 0.5367, 0.03584, 0.5505, 0.03322, 0.5777, 0.08521, 0.5771, 0.1575, 0.5576, 0.08901, 0.5777, 0.08521, 0.6026, 0.1526, 0.5943, 0.2386, 0.5771, 0.1575, 0.6026, 0.1526, 0.6243, 0.2329, 0.5777, 0.08521, 0.5505, 0.03322, 0.5623, 0.03014, 0.5948, 0.08073, 0.6026, 0.1526, 0.5777, 0.08521, 0.5948, 0.08073, 0.6243, 0.1469, 0.6243, 0.2329, 0.6026, 0.1526, 0.6243, 0.1469, 0.6498, 0.2262, 0.642, 0.3229, 0.6243, 0.2329, 0.6498, 0.2262, 0.6703, 0.3155, 0.6549, 0.4192, 0.642, 0.3229, 0.6703, 0.3155, 0.685, 0.4113, 0.346, 0.01427, 0.3451, 0.1133, 0.3145, 0.1074, 0.3148, 0.008209, 0.1178, 0.6716, 0.09488, 0.6391, 0.1244, 0.6666, 0.138, 0.7007, 0.1178, 0.6716, 0.1244, 0.6666, 0.151, 0.6908, 0.3145, 0.1074, 0.3088, 0.2043, 0.275, 0.2001, 0.2786, 0.103, 0.3148, 0.008209, 0.3145, 0.1074, 0.2786, 0.103, 0.2782, 0.003708, 0.1244, 0.6666, 0.09488, 0.6391, 0.1299, 0.6605, 0.151, 0.6908, 0.1244, 0.6666, 0.1299, 0.6605, 0.1618, 0.6789, 0.2625, 0.4456, 0.2393, 0.4992, 0.2253, 0.4975, 0.2422, 0.4431, 0.2823, 0.3767, 0.2625, 0.4456, 0.2422, 0.4431, 0.2564, 0.3735, 0.298, 0.2952, 0.2823, 0.3767, 0.2564, 0.3735, 0.2675, 0.2915, 0.3088, 0.2043, 0.298, 0.2952, 0.2675, 0.2915, 0.275, 0.2001, 0.2564, 0.3735, 0.2422, 0.4431, 0.2196, 0.4415, 0.2277, 0.3716, 0.2675, 0.2915, 0.2564, 0.3735, 0.2277, 0.3716, 0.2337, 0.2892, 0.275, 0.2001, 0.2675, 0.2915, 0.2337, 0.2892, 0.2375, 0.1976, 0.2786, 0.103, 0.275, 0.2001, 0.2375, 0.1976, 0.2388, 0.1002, 0.2782, 0.003708, 0.2786, 0.103, 0.2388, 0.1002, 0.2375, 0.000936, 0.1299, 0.6605, 0.09488, 0.6391, 0.134, 0.6535, 0.2253, 0.4975, 0.2064, 0.5346, 0.1985, 0.5341, 0.2097, 0.4964, 0.2422, 0.4431, 0.2253, 0.4975, 0.2097, 0.4964, 0.2196, 0.4415, 0.2375, 0.000936, 0.2388, 0.1002, 0.1965, 0.09933, 0.1945, 0.0, 0.134, 0.6535, 0.09488, 0.6391, 0.1366, 0.6459, 0.2097, 0.4964, 0.1985, 0.5341, 0.1901, 0.5339, 0.1932, 0.496, 0.2196, 0.4415, 0.2097, 0.4964, 0.1932, 0.496, 0.1957, 0.441, 0.2277, 0.3716, 0.2196, 0.4415, 0.1957, 0.441, 0.1973, 0.3709, 0.2337, 0.2892, 0.2277, 0.3716, 0.1973, 0.3709, 0.1979, 0.2884, 0.2375, 0.1976, 0.2337, 0.2892, 0.1979, 0.2884, 0.1977, 0.1967, 0.2388, 0.1002, 0.2375, 0.1976, 0.1977, 0.1967, 0.1965, 0.09933, 0.1973, 0.3709, 0.1957, 0.441, 0.1713, 0.4415, 0.1662, 0.3716, 0.1979, 0.2884, 0.1973, 0.3709, 0.1662, 0.3716, 0.1615, 0.2892, 0.1977, 0.1967, 0.1979, 0.2884, 0.1615, 0.2892, 0.1572, 0.1976, 0.1965, 0.09933, 0.1977, 0.1967, 0.1572, 0.1976, 0.1535, 0.1002, 0.1945, 0.0, 0.1965, 0.09933, 0.1535, 0.1002, 0.1506, 0.000936, 0.1366, 0.6459, 0.09488, 0.6391, 0.1375, 0.6381, 0.1932, 0.496, 0.1901, 0.5339, 0.1815, 0.5341, 0.1765, 0.4964, 0.1957, 0.441, 0.1932, 0.496, 0.1765, 0.4964, 0.1713, 0.4415, 0.1506, 0.000936, 0.1535, 0.1002, 0.1113, 0.103, 0.1076, 0.003708, 0.1375, 0.6381, 0.09488, 0.6391, 0.1367, 0.6302, 0.1765, 0.4964, 0.1815, 0.5341, 0.1731, 0.5346, 0.16, 0.4975, 0.1713, 0.4415, 0.1765, 0.4964, 0.16, 0.4975, 0.1474, 0.4431, 0.1662, 0.3716, 0.1713, 0.4415, 0.1474, 0.4431, 0.1358, 0.3735, 0.1615, 0.2892, 0.1662, 0.3716, 0.1358, 0.3735, 0.1257, 0.2915, 0.1572, 0.1976, 0.1615, 0.2892, 0.1257, 0.2915, 0.1175, 0.2001, 0.1535, 0.1002, 0.1572, 0.1976, 0.1175, 0.2001, 0.1113, 0.103, 0.1257, 0.2915, 0.1358, 0.3735, 0.1073, 0.3767, 0.0921, 0.2952, 0.1175, 0.2001, 0.1257, 0.2915, 0.0921, 0.2952, 0.08009, 0.2043, 0.1113, 0.103, 0.1175, 0.2001, 0.08009, 0.2043, 0.07168, 0.1074, 0.1076, 0.003708, 0.1113, 0.103, 0.07168, 0.1074, 0.06719, 0.008209, 0.1367, 0.6302, 0.09488, 0.6391, 0.1343, 0.6227, 0.1751, 0.6196, 0.1367, 0.6302, 0.1343, 0.6227, 0.1704, 0.6048, 0.1474, 0.4431, 0.16, 0.4975, 0.1445, 0.4992, 0.125, 0.4456, 0.1358, 0.3735, 0.1474, 0.4431, 0.125, 0.4456, 0.1073, 0.3767, 0.1343, 0.6227, 0.09488, 0.6391, 0.1304, 0.6157, 0.1704, 0.6048, 0.1343, 0.6227, 0.1304, 0.6157, 0.1626, 0.5911, 0.125, 0.4456, 0.1445, 0.4992, 0.1306, 0.5015, 0.1048, 0.4489, 0.1073, 0.3767, 0.125, 0.4456, 0.1048, 0.4489, 0.08155, 0.381, 0.0921, 0.2952, 0.1073, 0.3767, 0.08155, 0.381, 0.06189, 0.3003, 0.08009, 0.2043, 0.0921, 0.2952, 0.06189, 0.3003, 0.04652, 0.2099, 0.07168, 0.1074, 0.08009, 0.2043, 0.04652, 0.2099, 0.03604, 0.1133, 0.06719, 0.008209, 0.07168, 0.1074, 0.03604, 0.1133, 0.03085, 0.01427, 0.06189, 0.3003, 0.08155, 0.381, 0.05974, 0.3862, 0.03623, 0.3064, 0.04652, 0.2099, 0.06189, 0.3003, 0.03623, 0.3064, 0.01802, 0.2167, 0.03604, 0.1133, 0.04652, 0.2099, 0.01802, 0.2167, 0.00578, 0.1206, 0.03085, 0.01427, 0.03604, 0.1133, 0.00578, 0.1206, 0.0, 0.02165, 0.1304, 0.6157, 0.09488, 0.6391, 0.125, 0.6096, 0.1626, 0.5911, 0.1304, 0.6157, 0.125, 0.6096, 0.1521, 0.5791, 0.1048, 0.4489, 0.1306, 0.5015, 0.1188, 0.5043, 0.08762, 0.453, 0.08155, 0.381, 0.1048, 0.4489, 0.08762, 0.453, 0.05974, 0.3862])
me_sphere.materials.append(mat_2)
me_sphere.use_remesh_preserve_volume = False
me_sphere.use_remesh_preserve_attributes = False
me_sphere.use_mirror_vertex_groups = False
me_sphere.update()
me_cylinder_002 = bpy.data.meshes.new('Cylinder.002')
me_cylinder_002.from_pydata([(-0.66, 0.01, 0.1), (-0.66, 0.01, 0.4), (-0.658, 0.009808, 0.1), (-0.658, 0.009808, 0.4), (-0.6562, 0.009239, 0.1), (-0.6562, 0.009239, 0.4), (-0.6544, 0.008315, 0.1), (-0.6544, 0.008315, 0.4), (-0.6529, 0.007071, 0.1), (-0.6529, 0.007071, 0.4), (-0.6517, 0.005556, 0.1), (-0.6517, 0.005556, 0.4), (-0.6508, 0.003827, 0.1), (-0.6508, 0.003827, 0.4), (-0.6502, 0.001951, 0.1), (-0.6502, 0.001951, 0.4), (-0.65, 3.161e-07, 0.1), (-0.65, 3.161e-07, 0.4), (-0.6502, -0.001951, 0.1), (-0.6502, -0.001951, 0.4), (-0.6508, -0.003827, 0.1), (-0.6508, -0.003827, 0.4), (-0.6517, -0.005555, 0.1), (-0.6517, -0.005555, 0.4), (-0.6529, -0.007071, 0.1), (-0.6529, -0.007071, 0.4), (-0.6544, -0.008314, 0.1), (-0.6544, -0.008314, 0.4), (-0.6562, -0.009238, 0.1), (-0.6562, -0.009238, 0.4), (-0.658, -0.009808, 0.1), (-0.658, -0.009808, 0.4), (-0.66, -0.01, 0.1), (-0.66, -0.01, 0.4), (-0.662, -0.009808, 0.1), (-0.662, -0.009808, 0.4), (-0.6638, -0.009238, 0.1), (-0.6638, -0.009238, 0.4), (-0.6656, -0.008314, 0.1), (-0.6656, -0.008314, 0.4), (-0.6671, -0.007071, 0.1), (-0.6671, -0.007071, 0.4), (-0.6683, -0.005555, 0.1), (-0.6683, -0.005555, 0.4), (-0.6692, -0.003826, 0.1), (-0.6692, -0.003826, 0.4), (-0.6698, -0.001951, 0.1), (-0.6698, -0.001951, 0.4), (-0.67, 3.25e-07, 0.1), (-0.67, 3.25e-07, 0.4), (-0.6698, 0.001951, 0.1), (-0.6698, 0.001951, 0.4), (-0.6692, 0.003827, 0.1), (-0.6692, 0.003827, 0.4), (-0.6683, 0.005556, 0.1), (-0.6683, 0.005556, 0.4), (-0.6671, 0.007071, 0.1), (-0.6671, 0.007071, 0.4), (-0.6656, 0.008315, 0.1), (-0.6656, 0.008315, 0.4), (-0.6638, 0.009239, 0.1), (-0.6638, 0.009239, 0.4), (-0.662, 0.009808, 0.1), (-0.662, 0.009808, 0.4), (-0.66, 0.05, 0.42), (-0.6502, 0.04904, 0.42), (-0.6409, 0.04619, 0.42), (-0.6322, 0.04157, 0.42), (-0.6246, 0.03536, 0.42), (-0.6184, 0.02778, 0.42), (-0.6138, 0.01913, 0.42), (-0.611, 0.009755, 0.42), (-0.61, 2.933e-07, 0.42), (-0.611, -0.009754, 0.42), (-0.6138, -0.01913, 0.42), (-0.6184, -0.02778, 0.42), (-0.6246, -0.03536, 0.42), (-0.6322, -0.04157, 0.42), (-0.6409, -0.04619, 0.42), (-0.6502, -0.04904, 0.42), (-0.66, -0.05, 0.42), (-0.6698, -0.04904, 0.42), (-0.6791, -0.04619, 0.42), (-0.6878, -0.04157, 0.42), (-0.6954, -0.03535, 0.42), (-0.7016, -0.02778, 0.42), (-0.7062, -0.01913, 0.42), (-0.709, -0.009754, 0.42), (-0.71, 3.378e-07, 0.42), (-0.709, 0.009755, 0.42), (-0.7062, 0.01913, 0.42), (-0.7016, 0.02778, 0.42), (-0.6954, 0.03536, 0.42), (-0.6878, 0.04157, 0.42), (-0.6791, 0.04619, 0.42), (-0.6698, 0.04904, 0.42), (-0.66, 0.0025, 0.44), (-0.6595, 0.002452, 0.44), (-0.659, 0.00231, 0.44), (-0.6586, 0.002079, 0.44), (-0.6582, 0.001768, 0.44), (-0.6579, 0.001389, 0.44), (-0.6577, 0.000957, 0.44), (-0.6575, 0.000488, 0.44), (-0.6575, 3.219e-07, 0.44), (-0.6575, -0.0004874, 0.44), (-0.6577, -0.0009564, 0.44), (-0.6579, -0.001389, 0.44), (-0.6582, -0.001767, 0.44), (-0.6586, -0.002078, 0.44), (-0.659, -0.002309, 0.44), (-0.6595, -0.002452, 0.44), (-0.66, -0.0025, 0.44), (-0.6605, -0.002452, 0.44), (-0.661, -0.002309, 0.44), (-0.6614, -0.002078, 0.44), (-0.6618, -0.001767, 0.44), (-0.6621, -0.001389, 0.44), (-0.6623, -0.0009564, 0.44), (-0.6625, -0.0004874, 0.44), (-0.6625, 3.241e-07, 0.44), (-0.6625, 0.0004881, 0.44), (-0.6623, 0.000957, 0.44), (-0.6621, 0.001389, 0.44), (-0.6618, 0.001768, 0.44), (-0.6614, 0.002079, 0.44), (-0.661, 0.00231, 0.44), (-0.6605, 0.002452, 0.44), (-0.66, 0.0025, 0.45), (-0.6595, 0.002452, 0.45), (-0.659, 0.00231, 0.45), (-0.6586, 0.002079, 0.45), (-0.6582, 0.001768, 0.45), (-0.6579, 0.001389, 0.45), (-0.6577, 0.000957, 0.45), (-0.6575, 0.000488, 0.45), (-0.6575, 3.219e-07, 0.45), (-0.6575, -0.0004874, 0.45), (-0.6577, -0.0009564, 0.45), (-0.6579, -0.001389, 0.45), (-0.6582, -0.001767, 0.45), (-0.6586, -0.002078, 0.45), (-0.659, -0.002309, 0.45), (-0.6595, -0.002452, 0.45), (-0.66, -0.0025, 0.45), (-0.6605, -0.002452, 0.45), (-0.661, -0.002309, 0.45), (-0.6614, -0.002078, 0.45), (-0.6618, -0.001767, 0.45), (-0.6621, -0.001389, 0.45), (-0.6623, -0.0009564, 0.45), (-0.6625, -0.0004874, 0.45), (-0.6625, 3.241e-07, 0.45), (-0.6625, 0.0004881, 0.45), (-0.6623, 0.000957, 0.45), (-0.6621, 0.001389, 0.45), (-0.6618, 0.001768, 0.45), (-0.6614, 0.002079, 0.45), (-0.661, 0.00231, 0.45), (-0.6605, 0.002452, 0.45)], [], [(0, 1, 3, 2), (2, 3, 5, 4), (4, 5, 7, 6), (6, 7, 9, 8), (8, 9, 11, 10), (10, 11, 13, 12), (12, 13, 15, 14), (14, 15, 17, 16), (16, 17, 19, 18), (18, 19, 21, 20), (20, 21, 23, 22), (22, 23, 25, 24), (24, 25, 27, 26), (26, 27, 29, 28), (28, 29, 31, 30), (30, 31, 33, 32), (32, 33, 35, 34), (34, 35, 37, 36), (36, 37, 39, 38), (38, 39, 41, 40), (40, 41, 43, 42), (42, 43, 45, 44), (44, 45, 47, 46), (46, 47, 49, 48), (48, 49, 51, 50), (50, 51, 53, 52), (52, 53, 55, 54), (54, 55, 57, 56), (56, 57, 59, 58), (58, 59, 61, 60), (11, 9, 68, 69), (60, 61, 63, 62), (62, 63, 1, 0), (0, 2, 4, 6, 8, 10, 12, 14, 16, 18, 20, 22, 24, 26, 28, 30, 32, 34, 36, 38, 40, 42, 44, 46, 48, 50, 52, 54, 56, 58, 60, 62), (77, 76, 108, 109), (29, 27, 77, 78), (3, 1, 64, 65), (47, 45, 86, 87), (1, 63, 95, 64), (21, 19, 73, 74), (39, 37, 82, 83), (57, 55, 91, 92), (13, 11, 69, 70), (31, 29, 78, 79), (49, 47, 87, 88), (5, 3, 65, 66), (23, 21, 74, 75), (41, 39, 83, 84), (59, 57, 92, 93), (15, 13, 70, 71), (33, 31, 79, 80), (51, 49, 88, 89), (7, 5, 66, 67), (25, 23, 75, 76), (43, 41, 84, 85), (61, 59, 93, 94), (17, 15, 71, 72), (35, 33, 80, 81), (53, 51, 89, 90), (9, 7, 67, 68), (27, 25, 76, 77), (45, 43, 85, 86), (63, 61, 94, 95), (19, 17, 72, 73), (37, 35, 81, 82), (55, 53, 90, 91), (116, 115, 147, 148), (91, 90, 122, 123), (78, 77, 109, 110), (65, 64, 96, 97), (92, 91, 123, 124), (79, 78, 110, 111), (66, 65, 97, 98), (93, 92, 124, 125), (80, 79, 111, 112), (67, 66, 98, 99), (94, 93, 125, 126), (81, 80, 112, 113), (68, 67, 99, 100), (95, 94, 126, 127), (82, 81, 113, 114), (69, 68, 100, 101), (64, 95, 127, 96), (83, 82, 114, 115), (70, 69, 101, 102), (84, 83, 115, 116), (71, 70, 102, 103), (85, 84, 116, 117), (72, 71, 103, 104), (86, 85, 117, 118), (73, 72, 104, 105), (87, 86, 118, 119), (74, 73, 105, 106), (88, 87, 119, 120), (75, 74, 106, 107), (89, 88, 120, 121), (76, 75, 107, 108), (90, 89, 121, 122), (129, 128, 159, 158, 157, 156, 155, 154, 153, 152, 151, 150, 149, 148, 147, 146, 145, 144, 143, 142, 141, 140, 139, 138, 137, 136, 135, 134, 133, 132, 131, 130), (103, 102, 134, 135), (117, 116, 148, 149), (104, 103, 135, 136), (118, 117, 149, 150), (105, 104, 136, 137), (119, 118, 150, 151), (106, 105, 137, 138), (120, 119, 151, 152), (107, 106, 138, 139), (121, 120, 152, 153), (108, 107, 139, 140), (122, 121, 153, 154), (109, 108, 140, 141), (123, 122, 154, 155), (110, 109, 141, 142), (97, 96, 128, 129), (124, 123, 155, 156), (111, 110, 142, 143), (98, 97, 129, 130), (125, 124, 156, 157), (112, 111, 143, 144), (99, 98, 130, 131), (126, 125, 157, 158), (113, 112, 144, 145), (100, 99, 131, 132), (127, 126, 158, 159), (114, 113, 145, 146), (101, 100, 132, 133), (96, 127, 159, 128), (115, 114, 146, 147), (102, 101, 133, 134)])
_uv = me_cylinder_002.uv_layers.new(name='UVMap')
_uv.uv.foreach_set('vector', [0.8341, 1.0, 0.8341, 9.934e-08, 0.845, 9.934e-08, 0.845, 1.0, 0.845, 1.0, 0.845, 9.934e-08, 0.8562, 1.987e-07, 0.8562, 1.0, 0.8562, 1.0, 0.8562, 1.987e-07, 0.8671, 1.987e-07, 0.8671, 1.0, 0.8671, 1.0, 0.8671, 1.987e-07, 0.8775, 0.0, 0.8775, 1.0, 0.8775, 1.0, 0.8775, 0.0, 0.8867, 1.987e-07, 0.8867, 1.0, 0.8145, 0.0, 0.8145, 1.0, 0.8066, 1.0, 0.8066, 1.242e-07, 0.8066, 1.242e-07, 0.8066, 1.0, 0.7974, 1.0, 0.7974, 1.738e-07, 0.7974, 1.738e-07, 0.7974, 1.0, 0.7871, 1.0, 0.7871, 1.987e-07, 0.7871, 1.987e-07, 0.7871, 1.0, 0.7761, 1.0, 0.7761, 1.987e-07, 0.7761, 1.987e-07, 0.7761, 1.0, 0.765, 1.0, 0.765, 2.484e-07, 0.765, 2.484e-07, 0.765, 1.0, 0.754, 1.0, 0.754, 2.235e-07, 0.754, 2.235e-07, 0.754, 1.0, 0.7437, 1.0, 0.7437, 1.49e-07, 0.7437, 1.49e-07, 0.7437, 1.0, 0.7344, 1.0, 0.7344, 0.0, 0.7344, 2.484e-08, 0.7344, 1.0, 0.7265, 1.0, 0.7265, 9.934e-08, 0.7265, 9.934e-08, 0.7265, 1.0, 0.7173, 1.0, 0.7173, 2.484e-08, 0.7173, 2.484e-08, 0.7173, 1.0, 0.707, 1.0, 0.707, 7.451e-08, 0.707, 7.451e-08, 0.707, 1.0, 0.696, 1.0, 0.696, 0.0, 0.696, 0.0, 0.696, 1.0, 0.6849, 1.0, 0.6849, 2.484e-08, 0.6849, 2.484e-08, 0.6849, 1.0, 0.6739, 1.0, 0.6739, 0.0, 0.6739, 0.0, 0.6739, 1.0, 0.6636, 1.0, 0.6636, 7.451e-08, 0.6636, 7.451e-08, 0.6636, 1.0, 0.6543, 1.0, 0.6543, 7.451e-08, 0.6543, 1.987e-07, 0.6543, 1.0, 0.6464, 1.0, 0.6464, 2.98e-07, 0.6464, 2.98e-07, 0.6464, 1.0, 0.6372, 1.0, 0.6372, 1.987e-07, 0.6372, 1.987e-07, 0.6372, 1.0, 0.6269, 1.0, 0.6269, 9.934e-08, 0.6269, 9.934e-08, 0.6269, 1.0, 0.6159, 1.0, 0.6159, 0.0, 0.6159, 0.0, 0.6159, 1.0, 0.6048, 1.0, 0.6048, 1.987e-07, 0.6048, 1.987e-07, 0.6048, 1.0, 0.5938, 1.0, 0.5938, 1.987e-07, 0.5938, 1.987e-07, 0.5938, 1.0, 0.5835, 1.0, 0.5835, 1.987e-07, 0.5835, 1.987e-07, 0.5835, 1.0, 0.5742, 1.0, 0.5742, 9.934e-08, 0.5742, 9.934e-08, 0.5742, 1.0, 0.5664, 1.0, 0.5664, 9.934e-08, 0.2563, 0.4682, 0.2471, 0.4718, 0.1027, 0.3688, 0.149, 0.3506, 0.8145, 1.0, 0.8145, 9.934e-08, 0.8238, 9.934e-08, 0.8238, 1.0, 0.8238, 1.0, 0.8238, 9.934e-08, 0.8341, 9.934e-08, 0.8341, 1.0, 0.8889, 0.04285, 0.8867, 0.03644, 0.8867, 0.02991, 0.8889, 0.0235, 0.8932, 0.01746, 0.8994, 0.01203, 0.9073, 0.007405, 0.9165, 0.003775, 0.9268, 0.001275, 0.9378, 1.987e-07, 0.9489, 0.0, 0.9599, 0.001275, 0.9702, 0.003776, 0.9795, 0.007406, 0.9874, 0.01203, 0.9936, 0.01746, 0.9978, 0.0235, 1.0, 0.02991, 1.0, 0.03644, 0.9978, 0.04285, 0.9936, 0.04889, 0.9874, 0.05432, 0.9795, 0.05894, 0.9702, 0.06257, 0.9599, 0.06507, 0.9489, 0.06635, 0.9378, 0.06635, 0.9268, 0.06507, 0.9165, 0.06257, 0.9073, 0.05894, 0.8994, 0.05432, 0.8932, 0.04889, 0.5341, 0.2444, 0.5031, 0.2716, 0.2942, 0.1712, 0.2957, 0.1698, 0.3376, 0.4879, 0.3334, 0.4819, 0.5341, 0.419, 0.5555, 0.4492, 0.2287, 0.4879, 0.2265, 0.4943, 1.611e-06, 0.4813, 0.01088, 0.4492, 0.2888, 0.5308, 0.2997, 0.5295, 0.3658, 0.6571, 0.3111, 0.6635, 0.2265, 0.4943, 0.2265, 0.5009, 0.0, 0.5139, 1.611e-06, 0.4813, 0.31, 0.4682, 0.2997, 0.4657, 0.3658, 0.3381, 0.4173, 0.3506, 0.3272, 0.5187, 0.3334, 0.5133, 0.5341, 0.5762, 0.5031, 0.6033, 0.2392, 0.5187, 0.2471, 0.5234, 0.1027, 0.6264, 0.06322, 0.6033, 0.2667, 0.4657, 0.2563, 0.4682, 0.149, 0.3506, 0.2006, 0.3381, 0.3398, 0.4943, 0.3376, 0.4879, 0.5555, 0.4492, 0.5664, 0.4813, 0.2776, 0.5308, 0.2888, 0.5308, 0.3111, 0.6635, 0.2553, 0.6635, 0.233, 0.4819, 0.2287, 0.4879, 0.01088, 0.4492, 0.03223, 0.419, 0.3193, 0.4718, 0.31, 0.4682, 0.4173, 0.3506, 0.4637, 0.3688, 0.3193, 0.5234, 0.3272, 0.5187, 0.5031, 0.6033, 0.4637, 0.6264, 0.233, 0.5133, 0.2392, 0.5187, 0.06322, 0.6033, 0.03223, 0.5762, 0.2776, 0.4644, 0.2667, 0.4657, 0.2006, 0.3381, 0.2553, 0.3317, 0.3398, 0.5009, 0.3398, 0.4943, 0.5664, 0.4813, 0.5664, 0.5139, 0.2667, 0.5295, 0.2776, 0.5308, 0.2553, 0.6635, 0.2006, 0.6571, 0.2392, 0.4764, 0.233, 0.4819, 0.03223, 0.419, 0.06322, 0.3919, 0.3272, 0.4764, 0.3193, 0.4718, 0.4637, 0.3688, 0.5031, 0.3919, 0.31, 0.527, 0.3193, 0.5234, 0.4637, 0.6264, 0.4173, 0.6446, 0.2287, 0.5073, 0.233, 0.5133, 0.03223, 0.5762, 0.01088, 0.546, 0.2888, 0.4644, 0.2776, 0.4644, 0.2553, 0.3317, 0.3111, 0.3317, 0.3376, 0.5073, 0.3398, 0.5009, 0.5664, 0.5139, 0.5555, 0.546, 0.2563, 0.527, 0.2667, 0.5295, 0.2006, 0.6571, 0.149, 0.6446, 0.2471, 0.4718, 0.2392, 0.4764, 0.06322, 0.3919, 0.1027, 0.3688, 0.3334, 0.4819, 0.3272, 0.4764, 0.5031, 0.3919, 0.5341, 0.419, 0.2997, 0.5295, 0.31, 0.527, 0.4173, 0.6446, 0.3658, 0.6571, 0.2265, 0.5009, 0.2287, 0.5073, 0.01088, 0.546, 0.0, 0.5139, 0.2997, 0.4657, 0.2888, 0.4644, 0.3111, 0.3317, 0.3658, 0.3381, 0.3334, 0.5133, 0.3376, 0.5073, 0.5555, 0.546, 0.5341, 0.5762, 0.2471, 0.5234, 0.2563, 0.527, 0.149, 0.6446, 0.1027, 0.6264, 0.889, 0.133, 0.8916, 0.133, 0.8916, 0.1663, 0.889, 0.1663, 0.1027, 0.03703, 0.149, 0.01888, 0.2765, 0.1585, 0.2742, 0.1594, 0.5555, 0.2142, 0.5341, 0.2444, 0.2957, 0.1698, 0.2968, 0.1683, 0.01088, 0.2142, 1.526e-06, 0.1822, 0.269, 0.1667, 0.2696, 0.1683, 0.06322, 0.06013, 0.1027, 0.03703, 0.2742, 0.1594, 0.2722, 0.1606, 0.5664, 0.1822, 0.5555, 0.2142, 0.2968, 0.1683, 0.2973, 0.1667, 0.03223, 0.2444, 0.01088, 0.2142, 0.2696, 0.1683, 0.2706, 0.1698, 0.03223, 0.0873, 0.06322, 0.06013, 0.2722, 0.1606, 0.2706, 0.1619, 0.5664, 0.1495, 0.5664, 0.1822, 0.2973, 0.1667, 0.2973, 0.165, 0.06322, 0.2716, 0.03223, 0.2444, 0.2706, 0.1698, 0.2722, 0.1712, 0.01088, 0.1175, 0.03223, 0.0873, 0.2706, 0.1619, 0.2696, 0.1634, 0.5555, 0.1175, 0.5664, 0.1495, 0.2973, 0.165, 0.2968, 0.1634, 0.1027, 0.2947, 0.06322, 0.2716, 0.2722, 0.1712, 0.2742, 0.1723, 0.0, 0.1495, 0.01088, 0.1175, 0.2696, 0.1634, 0.269, 0.165, 0.5341, 0.0873, 0.5555, 0.1175, 0.2968, 0.1634, 0.2957, 0.1619, 0.149, 0.3129, 0.1027, 0.2947, 0.2742, 0.1723, 0.2765, 0.1732, 1.526e-06, 0.1822, 0.0, 0.1495, 0.269, 0.165, 0.269, 0.1667, 0.5031, 0.06013, 0.5341, 0.0873, 0.2957, 0.1619, 0.2942, 0.1606, 0.2006, 0.3254, 0.149, 0.3129, 0.2765, 0.1732, 0.279, 0.1738, 0.4637, 0.03703, 0.5031, 0.06013, 0.2942, 0.1606, 0.2922, 0.1594, 0.2553, 0.3317, 0.2006, 0.3254, 0.279, 0.1738, 0.2818, 0.1742, 0.4173, 0.01888, 0.4637, 0.03703, 0.2922, 0.1594, 0.2899, 0.1585, 0.3111, 0.3317, 0.2553, 0.3317, 0.2818, 0.1742, 0.2846, 0.1742, 0.3658, 0.006375, 0.4173, 0.01888, 0.2899, 0.1585, 0.2873, 0.1579, 0.3658, 0.3254, 0.3111, 0.3317, 0.2846, 0.1742, 0.2873, 0.1738, 0.3111, 0.0, 0.3658, 0.006375, 0.2873, 0.1579, 0.2846, 0.1576, 0.4173, 0.3129, 0.3658, 0.3254, 0.2873, 0.1738, 0.2899, 0.1732, 0.2553, 1.987e-07, 0.3111, 0.0, 0.2846, 0.1576, 0.2818, 0.1576, 0.4637, 0.2947, 0.4173, 0.3129, 0.2899, 0.1732, 0.2922, 0.1723, 0.2006, 0.006375, 0.2553, 1.987e-07, 0.2818, 0.1576, 0.279, 0.1579, 0.5031, 0.2716, 0.4637, 0.2947, 0.2922, 0.1723, 0.2942, 0.1712, 0.149, 0.01888, 0.2006, 0.006375, 0.279, 0.1579, 0.2765, 0.1585, 0.8968, 0.2159, 0.8942, 0.2153, 0.8919, 0.2144, 0.8899, 0.2133, 0.8883, 0.2119, 0.8873, 0.2104, 0.8867, 0.2088, 0.8867, 0.2072, 0.8873, 0.2056, 0.8883, 0.204, 0.8899, 0.2027, 0.8919, 0.2015, 0.8942, 0.2006, 0.8968, 0.2, 0.8995, 0.1997, 0.9023, 0.1997, 0.905, 0.2, 0.9076, 0.2006, 0.9099, 0.2015, 0.9119, 0.2027, 0.9134, 0.204, 0.9145, 0.2056, 0.915, 0.2072, 0.915, 0.2088, 0.9145, 0.2104, 0.9134, 0.2119, 0.9119, 0.2133, 0.9099, 0.2144, 0.9076, 0.2153, 0.905, 0.2159, 0.9023, 0.2163, 0.8995, 0.2163, 0.9044, 0.09968, 0.9068, 0.09968, 0.9068, 0.133, 0.9044, 0.133, 0.8867, 0.133, 0.889, 0.133, 0.889, 0.1663, 0.8867, 0.1663, 0.9019, 0.09968, 0.9044, 0.09968, 0.9044, 0.133, 0.9019, 0.133, 0.9068, 0.06635, 0.9087, 0.06635, 0.9087, 0.09968, 0.9068, 0.09968, 0.8991, 0.09968, 0.9019, 0.09968, 0.9019, 0.133, 0.8991, 0.133, 0.9044, 0.06635, 0.9068, 0.06635, 0.9068, 0.09968, 0.9044, 0.09968, 0.8963, 0.09968, 0.8991, 0.09968, 0.8991, 0.133, 0.8963, 0.133, 0.9019, 0.06635, 0.9044, 0.06635, 0.9044, 0.09968, 0.9019, 0.09968, 0.8936, 0.09968, 0.8963, 0.09968, 0.8963, 0.133, 0.8936, 0.133, 0.8991, 0.06635, 0.9019, 0.06635, 0.9019, 0.09968, 0.8991, 0.09968, 0.891, 0.09968, 0.8936, 0.09968, 0.8936, 0.133, 0.891, 0.133, 0.8963, 0.06635, 0.8991, 0.06635, 0.8991, 0.09968, 0.8963, 0.09968, 0.8887, 0.09968, 0.891, 0.09968, 0.891, 0.133, 0.8887, 0.133, 0.8936, 0.06635, 0.8963, 0.06635, 0.8963, 0.09968, 0.8936, 0.09968, 0.8867, 0.09968, 0.8887, 0.09968, 0.8887, 0.133, 0.8867, 0.133, 0.8971, 0.1663, 0.8999, 0.1663, 0.8999, 0.1997, 0.8971, 0.1997, 0.891, 0.06635, 0.8936, 0.06635, 0.8936, 0.09968, 0.891, 0.09968, 0.9025, 0.133, 0.9048, 0.133, 0.9048, 0.1663, 0.9025, 0.1663, 0.8944, 0.1663, 0.8971, 0.1663, 0.8971, 0.1997, 0.8944, 0.1997, 0.8887, 0.06635, 0.891, 0.06635, 0.891, 0.09968, 0.8887, 0.09968, 0.8999, 0.133, 0.9025, 0.133, 0.9025, 0.1663, 0.8999, 0.1663, 0.8916, 0.1663, 0.8944, 0.1663, 0.8944, 0.1997, 0.8916, 0.1997, 0.8867, 0.06635, 0.8887, 0.06635, 0.8887, 0.09968, 0.8867, 0.09968, 0.8971, 0.133, 0.8999, 0.133, 0.8999, 0.1663, 0.8971, 0.1663, 0.889, 0.1663, 0.8916, 0.1663, 0.8916, 0.1997, 0.889, 0.1997, 0.9025, 0.1663, 0.9048, 0.1663, 0.9048, 0.1997, 0.9025, 0.1997, 0.8944, 0.133, 0.8971, 0.133, 0.8971, 0.1663, 0.8944, 0.1663, 0.8867, 0.1663, 0.889, 0.1663, 0.889, 0.1997, 0.8867, 0.1997, 0.8999, 0.1663, 0.9025, 0.1663, 0.9025, 0.1997, 0.8999, 0.1997, 0.8916, 0.133, 0.8944, 0.133, 0.8944, 0.1663, 0.8916, 0.1663, 0.9068, 0.09968, 0.9087, 0.09968, 0.9087, 0.133, 0.9068, 0.133])
me_cylinder_002.materials.append(mat_1)
me_cylinder_002.use_remesh_preserve_volume = False
me_cylinder_002.use_remesh_preserve_attributes = False
me_cylinder_002.use_mirror_vertex_groups = False
me_cylinder_002.update()

# ---- objects
ob_base = bpy.data.objects.new('Base', me_cylinder)
ob_bulb = bpy.data.objects.new('Bulb', me_sphere)
ob_antena = bpy.data.objects.new('Antena', me_cylinder_002)

# ---- transforms, parenting, visibility, modifiers, constraints
ob_base.location = (0.0, 0.0, 0.0)
ob_base.lineart.crease_threshold = 0.0
ob_bulb.location = (0.0, 0.0, 0.0)
ob_bulb.lineart.crease_threshold = 0.0
ob_antena.location = (0.0, 0.0, 0.0)
ob_antena.lineart.crease_threshold = 0.0

# ---- collection membership
col_collection.objects.link(ob_base)
col_collection.objects.link(ob_bulb)
col_collection.objects.link(ob_antena)

# ---- scene / render settings (as saved in the file)
scene.frame_start = 1; scene.frame_end = 250; scene.frame_set(1)
scene.render.engine = 'BLENDER_EEVEE_NEXT'
scene.cycles.use_denoising = False
scene.cycles.samples = 128
scene.cycles.sampling_pattern = 'TABULATED_SOBOL'
scene.cycles.use_adaptive_sampling = False
scene.cycles.use_light_tree = False
scene.view_settings.view_transform = 'Filmic'
bpy.context.view_layer.update()

# ---- added for rendering (the .blend has no active camera and no usable light): camera, sun
cam_auto = bpy.data.cameras.new('AutoCamera')
cam_auto.lens = 50.0
cam_auto.sensor_width = 36.0
cam_auto.clip_end = 1000.0
ob_auto_camera = bpy.data.objects.new('AutoCamera', cam_auto)
scene.collection.objects.link(ob_auto_camera)
ob_auto_camera.location = (3.68235, -4.41882, 2.34588)
ob_auto_camera.rotation_euler = (1.09748, -7.21219e-08, 0.694738)
scene.camera = ob_auto_camera
light_auto_sun = bpy.data.lights.new('AutoSun', 'SUN')
light_auto_sun.energy = 3.0
light_auto_sun.angle = 0.0523599
ob_auto_sun = bpy.data.objects.new('AutoSun', light_auto_sun)
scene.collection.objects.link(ob_auto_sun)
ob_auto_sun.rotation_euler = (0.872665, 0.174533, 0.523599)
bpy.context.view_layer.update()
